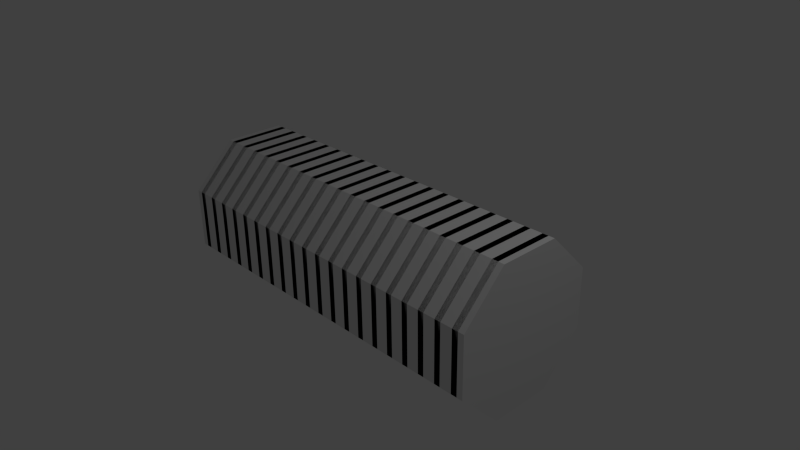 # Source: template.blend  (saved by Blender 2.74.0; exported with 4.5.12 LTS)
import bpy
from mathutils import Matrix  # noqa: F401  (used for matrix-valued properties, if any)

bpy.ops.wm.read_factory_settings(use_empty=True)
scene = bpy.context.scene
scene.name = 'Scene'

# ---- collections
col_collection_1 = bpy.data.collections.new('Collection 1'); scene.collection.children.link(col_collection_1)

# ---- world
world_world = bpy.data.worlds.new('World'); scene.world = world_world
world_world.color = (0.05088, 0.05088, 0.05088)
world_world.use_sun_shadow = False
world_world.sun_shadow_jitter_overblur = 0.0
world_world.cycles.sampling_method = 'MANUAL'
world_world.cycles.sample_map_resolution = 256

# ---- cameras
cam_camera = bpy.data.cameras.new('Camera')
cam_camera.clip_end = 100.0
cam_camera.lens = 35.0
cam_camera.sensor_width = 32.0
cam_camera.sensor_height = 18.0
cam_camera.ortho_scale = 7.314
cam_camera.dof.focus_distance = 0.0
cam_camera.dof.aperture_fstop = 128.0

# ---- lights
light_lamp = bpy.data.lights.new('Lamp', 'POINT')
light_lamp.transmission_factor = 0.0
light_lamp.cutoff_distance = 30.0
light_lamp.energy = 100.0
light_lamp.shadow_buffer_clip_start = 1.001
light_lamp.shadow_soft_size = 0.1
light_lamp.shadow_maximum_resolution = 0.006
light_lamp.use_absolute_resolution = True
light_lamp.cycles.use_multiple_importance_sampling = False

# ---- meshes
me_circle_004 = bpy.data.meshes.new('Circle.004')
me_circle_004.from_pydata([(-4.768e-07, 0.9317, 0.1853), (-4.768e-07, 0.7899, 0.5278), (-4.768e-07, 0.5278, 0.7899), (-4.768e-07, 0.1853, 0.9317), (-4.768e-07, -0.1853, 0.9317), (-4.768e-07, -0.5278, 0.7899), (-4.768e-07, -0.7899, 0.5278), (-4.768e-07, -0.9317, 0.1853), (-2.384e-07, -0.9317, -0.1853), (-2.384e-07, -0.7899, -0.5278), (-2.384e-07, -0.5278, -0.7899), (-2.384e-07, -0.1853, -0.9317), (-2.384e-07, 0.1853, -0.9317), (-2.384e-07, 0.5278, -0.7899), (-2.384e-07, 0.7899, -0.5278), (-2.384e-07, 0.9317, -0.1853), (0.25, 0.9317, 0.1853), (0.25, 0.7899, 0.5278), (0.25, 0.5278, 0.7899), (0.25, 0.1853, 0.9317), (0.25, -0.1853, 0.9317), (0.25, -0.5278, 0.7899), (0.25, -0.7899, 0.5278), (0.25, -0.9317, 0.1853), (0.25, -0.9317, -0.1853), (0.25, -0.7899, -0.5278), (0.25, -0.5278, -0.7899), (0.25, -0.1853, -0.9317), (0.25, 0.1853, -0.9317), (0.25, 0.5278, -0.7899), (0.25, 0.7899, -0.5278), (0.25, 0.9317, -0.1853), (0.1667, -0.1989, 0.9998), (0.08333, -0.1989, 0.9998), (0.08333, -0.5663, 0.8476), (0.1667, -0.5663, 0.8476), (0.1667, 0.9998, -0.1989), (0.08333, 0.9998, -0.1989), (0.08333, 0.9998, 0.1989), (0.1667, 0.9998, 0.1989), (0.1667, 0.5663, 0.8476), (0.08333, 0.5663, 0.8476), (0.08333, 0.1989, 0.9998), (0.1667, 0.1989, 0.9998), (0.1667, 0.5663, -0.8476), (0.08333, 0.5663, -0.8476), (0.08333, 0.8476, -0.5663), (0.1667, 0.8476, -0.5663), (0.08333, 0.8476, 0.5663), (0.1667, 0.8476, 0.5663), (0.1667, -0.1989, -0.9998), (0.08333, -0.1989, -0.9998), (0.08333, 0.1989, -0.9998), (0.1667, 0.1989, -0.9998), (0.1667, -0.8476, -0.5663), (0.08333, -0.8476, -0.5663), (0.08333, -0.5663, -0.8476), (0.1667, -0.5663, -0.8476), (0.1667, -0.9998, 0.1989), (0.08333, -0.9998, 0.1989), (0.08333, -0.9998, -0.1989), (0.1667, -0.9998, -0.1989), (0.08333, -0.8476, 0.5663), (0.1667, -0.8476, 0.5663)], [], [(32, 35, 21, 20), (36, 39, 16, 31), (40, 43, 19, 18), (44, 47, 30, 29), (39, 49, 17, 16), (50, 53, 28, 27), (54, 57, 26, 25), (58, 61, 24, 23), (35, 63, 22, 21), (43, 32, 20, 19), (47, 36, 31, 30), (49, 40, 18, 17), (53, 44, 29, 28), (57, 50, 27, 26), (61, 54, 25, 24), (63, 58, 23, 22), (6, 7, 59, 62), (62, 59, 58, 63), (8, 9, 55, 60), (60, 55, 54, 61), (10, 11, 51, 56), (56, 51, 50, 57), (12, 13, 45, 52), (52, 45, 44, 53), (1, 2, 41, 48), (48, 41, 40, 49), (14, 15, 37, 46), (46, 37, 36, 47), (3, 4, 33, 42), (42, 33, 32, 43), (5, 6, 62, 34), (34, 62, 63, 35), (7, 8, 60, 59), (59, 60, 61, 58), (9, 10, 56, 55), (55, 56, 57, 54), (11, 12, 52, 51), (51, 52, 53, 50), (0, 1, 48, 38), (38, 48, 49, 39), (13, 14, 46, 45), (45, 46, 47, 44), (2, 3, 42, 41), (41, 42, 43, 40), (15, 0, 38, 37), (37, 38, 39, 36), (4, 5, 34, 33), (33, 34, 35, 32)])
me_circle_004.polygons.foreach_set('use_smooth', [True] * 48)
me_circle_004.use_remesh_preserve_volume = False
me_circle_004.use_remesh_preserve_attributes = False
me_circle_004.use_mirror_vertex_groups = False
me_circle_004.update()
me_circle_002 = bpy.data.meshes.new('Circle.002')
me_circle_002.from_pydata([(2.5, 0.9999, -0.4142), (2.5, 0.4142, -0.9999), (2.5, -0.4142, -0.9999), (2.5, -0.9999, -0.4142), (2.5, -0.9999, 0.4142), (2.5, -0.4142, 0.9999), (2.5, 0.9999, 0.4142), (2.5, 0.4142, 0.9999), (-2.5, 0.9999, -0.4142), (-2.5, 0.9999, 0.4142), (-2.5, 0.4142, -0.9999), (-2.5, -0.4142, -0.9999), (-2.5, -0.9999, -0.4142), (-2.5, -0.9999, 0.4142), (-2.5, -0.4142, 0.9999), (-2.5, 0.4142, 0.9999)], [], [(9, 15, 7, 6), (15, 14, 5, 7), (14, 13, 4, 5), (13, 12, 3, 4), (12, 11, 2, 3), (11, 10, 1, 2), (10, 8, 0, 1), (8, 9, 6, 0), (15, 9, 13, 14), (12, 13, 9, 8), (11, 12, 8, 10), (4, 6, 7, 5), (6, 4, 3, 0), (0, 3, 2, 1)])
me_circle_002.use_remesh_preserve_volume = False
me_circle_002.use_remesh_preserve_attributes = False
me_circle_002.use_mirror_vertex_groups = False
me_circle_002.update()
me_circle = bpy.data.meshes.new('Circle')
me_circle.from_pydata([(-2.5, 0.9239, 0.3827), (-2.5, 0.3827, 0.9239), (-2.5, -0.3827, 0.9239), (-2.5, -0.9239, 0.3827), (-2.5, -0.9239, -0.3827), (-2.5, -0.3827, -0.9239), (-2.5, 0.3827, -0.9239), (-2.5, 0.9239, -0.3827), (-2.25, 0.9239, 0.3827), (-2.25, 0.9239, -0.3827), (-2.333, 0.9999, -0.4142), (-2.417, 0.9999, -0.4142), (-2.417, 0.9999, 0.4142), (-2.333, 0.9999, 0.4142), (-2.333, 0.4142, -0.9999), (-2.417, 0.4142, -0.9999), (-2.333, -0.4142, -0.9999), (-2.417, -0.4142, -0.9999), (-2.333, -0.9999, -0.4142), (-2.417, -0.9999, -0.4142), (-2.333, -0.9999, 0.4142), (-2.417, -0.9999, 0.4142), (-2.333, -0.4142, 0.9999), (-2.417, -0.4142, 0.9999), (-2.333, 0.4142, 0.9999), (-2.417, 0.4142, 0.9999), (-2.25, 0.3827, 0.9239), (-2.25, -0.3827, 0.9239), (-2.25, -0.9239, 0.3827), (-2.25, -0.9239, -0.3827), (-2.25, -0.3827, -0.9239), (-2.25, 0.3827, -0.9239), (-2.0, 0.9239, 0.3827), (-2.0, 0.3827, 0.9239), (-2.0, -0.3827, 0.9239), (-2.0, -0.9239, 0.3827), (-2.0, -0.9239, -0.3827), (-2.0, 0.9239, -0.3827), (-2.083, 0.9999, -0.4142), (-2.167, 0.9999, -0.4142), (-2.167, 0.9999, 0.4142), (-2.083, 0.9999, 0.4142), (-2.083, 0.4142, -0.9999), (-2.167, 0.4142, -0.9999), (-2.083, -0.4142, -0.9999), (-2.167, -0.4142, -0.9999), (-2.083, -0.9999, -0.4142), (-2.167, -0.9999, -0.4142), (-2.083, -0.9999, 0.4142), (-2.167, -0.9999, 0.4142), (-2.083, -0.4142, 0.9999), (-2.167, -0.4142, 0.9999), (-2.083, 0.4142, 0.9999), (-2.167, 0.4142, 0.9999), (-2.0, -0.3827, -0.9239), (-2.0, 0.3827, -0.9239), (-1.75, 0.3827, 0.9239), (-1.75, -0.9239, 0.3827), (-1.75, -0.3827, -0.9239), (-1.833, 0.9999, -0.4142), (-1.917, 0.9999, -0.4142), (-1.917, 0.9999, 0.4142), (-1.833, 0.9999, 0.4142), (-1.833, 0.4142, -0.9999), (-1.917, 0.4142, -0.9999), (-1.833, -0.4142, -0.9999), (-1.917, -0.4142, -0.9999), (-1.833, -0.9999, -0.4142), (-1.917, -0.9999, -0.4142), (-1.833, -0.9999, 0.4142), (-1.917, -0.9999, 0.4142), (-1.833, -0.4142, 0.9999), (-1.917, -0.4142, 0.9999), (-1.833, 0.4142, 0.9999), (-1.917, 0.4142, 0.9999), (-1.75, 0.9239, 0.3827), (-1.75, -0.3827, 0.9239), (-1.75, -0.9239, -0.3827), (-1.75, 0.3827, -0.9239), (-1.75, 0.9239, -0.3827), (-1.5, -0.9239, 0.3827), (-1.5, 0.3827, -0.9239), (-1.583, 0.9999, -0.4142), (-1.667, 0.9999, -0.4142), (-1.667, 0.9999, 0.4142), (-1.583, 0.9999, 0.4142), (-1.583, 0.4142, -0.9999), (-1.667, 0.4142, -0.9999), (-1.583, -0.4142, -0.9999), (-1.667, -0.4142, -0.9999), (-1.583, -0.9999, -0.4142), (-1.667, -0.9999, -0.4142), (-1.583, -0.9999, 0.4142), (-1.667, -0.9999, 0.4142), (-1.583, -0.4142, 0.9999), (-1.667, -0.4142, 0.9999), (-1.583, 0.4142, 0.9999), (-1.667, 0.4142, 0.9999), (-1.5, 0.9239, 0.3827), (-1.5, 0.3827, 0.9239), (-1.5, -0.3827, 0.9239), (-1.5, -0.9239, -0.3827), (-1.5, -0.3827, -0.9239), (-1.5, 0.9239, -0.3827), (-1.25, -0.3827, -0.9239), (-1.25, 0.3827, -0.9239), (-1.25, 0.9239, -0.3827), (-1.333, 0.9999, -0.4142), (-1.417, 0.9999, -0.4142), (-1.417, 0.9999, 0.4142), (-1.333, 0.9999, 0.4142), (-1.333, 0.4142, -0.9999), (-1.417, 0.4142, -0.9999), (-1.333, -0.4142, -0.9999), (-1.417, -0.4142, -0.9999), (-1.333, -0.9999, -0.4142), (-1.417, -0.9999, -0.4142), (-1.333, -0.9999, 0.4142), (-1.417, -0.9999, 0.4142), (-1.333, -0.4142, 0.9999), (-1.417, -0.4142, 0.9999), (-1.333, 0.4142, 0.9999), (-1.417, 0.4142, 0.9999), (-1.25, 0.9239, 0.3827), (-1.25, 0.3827, 0.9239), (-1.25, -0.3827, 0.9239), (-1.25, -0.9239, 0.3827), (-1.25, -0.9239, -0.3827), (-1.0, 0.9239, 0.3827), (-1.0, -0.3827, -0.9239), (-1.0, 0.3827, -0.9239), (-1.083, 0.9999, -0.4142), (-1.167, 0.9999, -0.4142), (-1.167, 0.9999, 0.4142), (-1.083, 0.9999, 0.4142), (-1.083, 0.4142, -0.9999), (-1.167, 0.4142, -0.9999), (-1.083, -0.4142, -0.9999), (-1.167, -0.4142, -0.9999), (-1.083, -0.9999, -0.4142), (-1.167, -0.9999, -0.4142), (-1.083, -0.9999, 0.4142), (-1.167, -0.9999, 0.4142), (-1.083, -0.4142, 0.9999), (-1.167, -0.4142, 0.9999), (-1.083, 0.4142, 0.9999), (-1.167, 0.4142, 0.9999), (-1.0, 0.3827, 0.9239), (-1.0, -0.3827, 0.9239), (-1.0, -0.9239, 0.3827), (-1.0, -0.9239, -0.3827), (-1.0, 0.9239, -0.3827), (-0.75, 0.9239, 0.3827), (-0.75, -0.9239, 0.3827), (-0.75, -0.9239, -0.3827), (-0.75, -0.3827, -0.9239), (-0.75, 0.9239, -0.3827), (-0.8333, 0.9999, -0.4142), (-0.9167, 0.9999, -0.4142), (-0.9167, 0.9999, 0.4142), (-0.8333, 0.9999, 0.4142), (-0.8333, 0.4142, -0.9999), (-0.9167, 0.4142, -0.9999), (-0.8333, -0.4142, -0.9999), (-0.9167, -0.4142, -0.9999), (-0.8333, -0.9999, -0.4142), (-0.9167, -0.9999, -0.4142), (-0.8333, -0.9999, 0.4142), (-0.9167, -0.9999, 0.4142), (-0.8333, -0.4142, 0.9999), (-0.9167, -0.4142, 0.9999), (-0.8333, 0.4142, 0.9999), (-0.9167, 0.4142, 0.9999), (-0.75, 0.3827, 0.9239), (-0.75, -0.3827, 0.9239), (-0.75, 0.3827, -0.9239), (-0.5, 0.3827, 0.9239), (-0.5, -0.3827, 0.9239), (-0.5, -0.9239, -0.3827), (-0.5, 0.9239, -0.3827), (-0.5833, 0.9999, -0.4142), (-0.6667, 0.9999, -0.4142), (-0.6667, 0.9999, 0.4142), (-0.5833, 0.9999, 0.4142), (-0.5833, 0.4142, -0.9999), (-0.6667, 0.4142, -0.9999), (-0.5833, -0.4142, -0.9999), (-0.6667, -0.4142, -0.9999), (-0.5833, -0.9999, -0.4142), (-0.6667, -0.9999, -0.4142), (-0.5833, -0.9999, 0.4142), (-0.6667, -0.9999, 0.4142), (-0.5833, -0.4142, 0.9999), (-0.6667, -0.4142, 0.9999), (-0.5833, 0.4142, 0.9999), (-0.6667, 0.4142, 0.9999), (-0.5, 0.9239, 0.3827), (-0.5, -0.9239, 0.3827), (-0.5, -0.3827, -0.9239), (-0.5, 0.3827, -0.9239), (-0.25, 0.9239, 0.3827), (-0.25, -0.9239, 0.3827), (-0.25, 0.9239, -0.3827), (-0.3333, 0.9999, -0.4142), (-0.4167, 0.9999, -0.4142), (-0.4167, 0.9999, 0.4142), (-0.3333, 0.9999, 0.4142), (-0.3333, 0.4142, -0.9999), (-0.4167, 0.4142, -0.9999), (-0.3333, -0.4142, -0.9999), (-0.4167, -0.4142, -0.9999), (-0.3333, -0.9999, -0.4142), (-0.4167, -0.9999, -0.4142), (-0.3333, -0.9999, 0.4142), (-0.4167, -0.9999, 0.4142), (-0.3333, -0.4142, 0.9999), (-0.4167, -0.4142, 0.9999), (-0.3333, 0.4142, 0.9999), (-0.4167, 0.4142, 0.9999), (-0.25, 0.3827, 0.9239), (-0.25, -0.3827, 0.9239), (-0.25, -0.9239, -0.3827), (-0.25, -0.3827, -0.9239), (-0.25, 0.3827, -0.9239), (0.0, 0.9239, 0.3827), (0.0, -0.9239, 0.3827), (0.0, -0.9239, -0.3827), (0.0, 0.3827, -0.9239), (0.0, 0.9239, -0.3827), (-0.08333, 0.9999, -0.4142), (-0.1667, 0.9999, -0.4142), (-0.1667, 0.9999, 0.4142), (-0.08333, 0.9999, 0.4142), (-0.08333, 0.4142, -0.9999), (-0.1667, 0.4142, -0.9999), (-0.08333, -0.4142, -0.9999), (-0.1667, -0.4142, -0.9999), (-0.08333, -0.9999, -0.4142), (-0.1667, -0.9999, -0.4142), (-0.08333, -0.9999, 0.4142), (-0.1667, -0.9999, 0.4142), (-0.08333, -0.4142, 0.9999), (-0.1667, -0.4142, 0.9999), (-0.08333, 0.4142, 0.9999), (-0.1667, 0.4142, 0.9999), (0.0, 0.3827, 0.9239), (0.0, -0.3827, 0.9239), (0.0, -0.3827, -0.9239), (0.25, 0.9239, 0.3827), (0.25, -0.3827, 0.9239), (0.25, -0.3827, -0.9239), (0.25, 0.3827, -0.9239), (0.1667, 0.9999, -0.4142), (0.08333, 0.9999, -0.4142), (0.08333, 0.9999, 0.4142), (0.1667, 0.9999, 0.4142), (0.1667, 0.4142, -0.9999), (0.08333, 0.4142, -0.9999), (0.1667, -0.4142, -0.9999), (0.08333, -0.4142, -0.9999), (0.1667, -0.9999, -0.4142), (0.08333, -0.9999, -0.4142), (0.1667, -0.9999, 0.4142), (0.08333, -0.9999, 0.4142), (0.1667, -0.4142, 0.9999), (0.08333, -0.4142, 0.9999), (0.1667, 0.4142, 0.9999), (0.08333, 0.4142, 0.9999), (0.25, 0.3827, 0.9239), (0.25, -0.9239, 0.3827), (0.25, -0.9239, -0.3827), (0.25, 0.9239, -0.3827), (0.5, -0.9239, 0.3827), (0.5, 0.3827, -0.9239), (0.5, 0.9239, -0.3827), (0.4167, 0.9999, -0.4142), (0.3333, 0.9999, -0.4142), (0.3333, 0.9999, 0.4142), (0.4167, 0.9999, 0.4142), (0.4167, 0.4142, -0.9999), (0.3333, 0.4142, -0.9999), (0.4167, -0.4142, -0.9999), (0.3333, -0.4142, -0.9999), (0.4167, -0.9999, -0.4142), (0.3333, -0.9999, -0.4142), (0.4167, -0.9999, 0.4142), (0.3333, -0.9999, 0.4142), (0.4167, -0.4142, 0.9999), (0.3333, -0.4142, 0.9999), (0.4167, 0.4142, 0.9999), (0.3333, 0.4142, 0.9999), (0.5, 0.9239, 0.3827), (0.5, 0.3827, 0.9239), (0.5, -0.3827, 0.9239), (0.5, -0.9239, -0.3827), (0.5, -0.3827, -0.9239), (0.75, 0.9239, 0.3827), (0.75, -0.9239, 0.3827), (0.75, 0.9239, -0.3827), (0.6667, 0.9999, -0.4142), (0.5833, 0.9999, -0.4142), (0.5833, 0.9999, 0.4142), (0.6667, 0.9999, 0.4142), (0.6667, 0.4142, -0.9999), (0.5833, 0.4142, -0.9999), (0.6667, -0.4142, -0.9999), (0.5833, -0.4142, -0.9999), (0.6667, -0.9999, -0.4142), (0.5833, -0.9999, -0.4142), (0.6667, -0.9999, 0.4142), (0.5833, -0.9999, 0.4142), (0.6667, -0.4142, 0.9999), (0.5833, -0.4142, 0.9999), (0.6667, 0.4142, 0.9999), (0.5833, 0.4142, 0.9999), (0.75, 0.3827, 0.9239), (0.75, -0.3827, 0.9239), (0.75, -0.9239, -0.3827), (0.75, -0.3827, -0.9239), (0.75, 0.3827, -0.9239), (1.0, 0.9239, 0.3827), (1.0, 0.3827, 0.9239), (1.0, -0.9239, 0.3827), (1.0, -0.3827, -0.9239), (1.0, 0.3827, -0.9239), (1.0, 0.9239, -0.3827), (0.9167, 0.9999, -0.4142), (0.8333, 0.9999, -0.4142), (0.8333, 0.9999, 0.4142), (0.9167, 0.9999, 0.4142), (0.9167, 0.4142, -0.9999), (0.8333, 0.4142, -0.9999), (0.9167, -0.4142, -0.9999), (0.8333, -0.4142, -0.9999), (0.9167, -0.9999, -0.4142), (0.8333, -0.9999, -0.4142), (0.9167, -0.9999, 0.4142), (0.8333, -0.9999, 0.4142), (0.9167, -0.4142, 0.9999), (0.8333, -0.4142, 0.9999), (0.9167, 0.4142, 0.9999), (0.8333, 0.4142, 0.9999), (1.0, -0.3827, 0.9239), (1.0, -0.9239, -0.3827), (1.25, 0.9239, 0.3827), (1.25, 0.3827, 0.9239), (1.25, -0.9239, -0.3827), (1.25, 0.9239, -0.3827), (1.167, 0.9999, -0.4142), (1.083, 0.9999, -0.4142), (1.083, 0.9999, 0.4142), (1.167, 0.9999, 0.4142), (1.167, 0.4142, -0.9999), (1.083, 0.4142, -0.9999), (1.167, -0.4142, -0.9999), (1.083, -0.4142, -0.9999), (1.167, -0.9999, -0.4142), (1.083, -0.9999, -0.4142), (1.167, -0.9999, 0.4142), (1.083, -0.9999, 0.4142), (1.167, -0.4142, 0.9999), (1.083, -0.4142, 0.9999), (1.167, 0.4142, 0.9999), (1.083, 0.4142, 0.9999), (1.25, -0.3827, 0.9239), (1.25, -0.9239, 0.3827), (1.25, -0.3827, -0.9239), (1.25, 0.3827, -0.9239), (1.5, -0.3827, 0.9239), (1.5, -0.3827, -0.9239), (1.417, 0.9999, -0.4142), (1.333, 0.9999, -0.4142), (1.333, 0.9999, 0.4142), (1.417, 0.9999, 0.4142), (1.417, 0.4142, -0.9999), (1.333, 0.4142, -0.9999), (1.417, -0.4142, -0.9999), (1.333, -0.4142, -0.9999), (1.417, -0.9999, -0.4142), (1.333, -0.9999, -0.4142), (1.417, -0.9999, 0.4142), (1.333, -0.9999, 0.4142), (1.417, -0.4142, 0.9999), (1.333, -0.4142, 0.9999), (1.417, 0.4142, 0.9999), (1.333, 0.4142, 0.9999), (1.5, 0.9239, 0.3827), (1.5, 0.3827, 0.9239), (1.5, -0.9239, 0.3827), (1.5, -0.9239, -0.3827), (1.5, 0.3827, -0.9239), (1.5, 0.9239, -0.3827), (1.75, 0.9239, 0.3827), (1.75, -0.3827, 0.9239), (1.75, -0.9239, 0.3827), (1.75, -0.3827, -0.9239), (1.75, 0.3827, -0.9239), (1.75, 0.9239, -0.3827), (1.667, 0.9999, -0.4142), (1.583, 0.9999, -0.4142), (1.583, 0.9999, 0.4142), (1.667, 0.9999, 0.4142), (1.667, 0.4142, -0.9999), (1.583, 0.4142, -0.9999), (1.667, -0.4142, -0.9999), (1.583, -0.4142, -0.9999), (1.667, -0.9999, -0.4142), (1.583, -0.9999, -0.4142), (1.667, -0.9999, 0.4142), (1.583, -0.9999, 0.4142), (1.667, -0.4142, 0.9999), (1.583, -0.4142, 0.9999), (1.667, 0.4142, 0.9999), (1.583, 0.4142, 0.9999), (1.75, 0.3827, 0.9239), (1.75, -0.9239, -0.3827), (2.0, 0.3827, 0.9239), (2.0, -0.3827, 0.9239), (2.0, -0.3827, -0.9239), (2.0, 0.3827, -0.9239), (2.0, 0.9239, -0.3827), (1.917, 0.9999, -0.4142), (1.833, 0.9999, -0.4142), (1.833, 0.9999, 0.4142), (1.917, 0.9999, 0.4142), (1.917, 0.4142, -0.9999), (1.833, 0.4142, -0.9999), (1.917, -0.4142, -0.9999), (1.833, -0.4142, -0.9999), (1.917, -0.9999, -0.4142), (1.833, -0.9999, -0.4142), (1.917, -0.9999, 0.4142), (1.833, -0.9999, 0.4142), (1.917, -0.4142, 0.9999), (1.833, -0.4142, 0.9999), (1.917, 0.4142, 0.9999), (1.833, 0.4142, 0.9999), (2.0, 0.9239, 0.3827), (2.0, -0.9239, 0.3827), (2.0, -0.9239, -0.3827), (2.25, 0.9239, 0.3827), (2.25, -0.9239, -0.3827), (2.25, -0.3827, -0.9239), (2.167, 0.9999, -0.4142), (2.083, 0.9999, -0.4142), (2.083, 0.9999, 0.4142), (2.167, 0.9999, 0.4142), (2.167, 0.4142, -0.9999), (2.083, 0.4142, -0.9999), (2.167, -0.4142, -0.9999), (2.083, -0.4142, -0.9999), (2.167, -0.9999, -0.4142), (2.083, -0.9999, -0.4142), (2.167, -0.9999, 0.4142), (2.083, -0.9999, 0.4142), (2.167, -0.4142, 0.9999), (2.083, -0.4142, 0.9999), (2.167, 0.4142, 0.9999), (2.083, 0.4142, 0.9999), (2.25, 0.3827, 0.9239), (2.25, -0.3827, 0.9239), (2.25, -0.9239, 0.3827), (2.25, 0.3827, -0.9239), (2.25, 0.9239, -0.3827), (2.5, 0.9239, 0.3827), (2.5, 0.3827, 0.9239), (2.5, -0.3827, 0.9239), (2.5, -0.9239, 0.3827), (2.5, -0.9239, -0.3827), (2.5, -0.3827, -0.9239), (2.5, 0.3827, -0.9239), (2.5, 0.9239, -0.3827), (2.417, 0.9999, -0.4142), (2.333, 0.9999, -0.4142), (2.333, 0.9999, 0.4142), (2.417, 0.9999, 0.4142), (2.417, 0.4142, -0.9999), (2.333, 0.4142, -0.9999), (2.417, -0.4142, -0.9999), (2.333, -0.4142, -0.9999), (2.417, -0.9999, -0.4142), (2.333, -0.9999, -0.4142), (2.417, -0.9999, 0.4142), (2.333, -0.9999, 0.4142), (2.417, -0.4142, 0.9999), (2.333, -0.4142, 0.9999), (2.417, 0.4142, 0.9999), (2.333, 0.4142, 0.9999)], [], [(10, 13, 8, 9), (0, 1, 25, 12), (12, 25, 24, 13), (1, 2, 23, 25), (25, 23, 22, 24), (2, 3, 21, 23), (23, 21, 20, 22), (3, 4, 19, 21), (21, 19, 18, 20), (4, 5, 17, 19), (19, 17, 16, 18), (5, 6, 15, 17), (17, 15, 14, 16), (6, 7, 11, 15), (15, 11, 10, 14), (7, 0, 12, 11), (11, 12, 13, 10), (38, 41, 32, 37), (48, 46, 36, 35), (50, 48, 35, 34), (52, 50, 34, 33), (41, 52, 33, 32), (40, 53, 52, 41), (26, 27, 51, 53), (53, 51, 50, 52), (27, 28, 49, 51), (51, 49, 48, 50), (28, 29, 47, 49), (49, 47, 46, 48), (29, 30, 45, 47), (47, 45, 44, 46), (30, 31, 43, 45), (45, 43, 42, 44), (43, 39, 38, 42), (39, 40, 41, 38), (61, 74, 73, 62), (74, 72, 71, 73), (72, 70, 69, 71), (70, 68, 67, 69), (68, 66, 65, 67), (54, 55, 64, 66), (66, 64, 63, 65), (64, 60, 59, 63), (60, 61, 62, 59), (84, 97, 96, 85), (97, 95, 94, 96), (95, 93, 92, 94), (93, 91, 90, 92), (91, 89, 88, 90), (89, 87, 86, 88), (78, 79, 83, 87), (87, 83, 82, 86), (79, 75, 84, 83), (83, 84, 85, 82), (111, 107, 106, 105), (113, 111, 105, 104), (98, 99, 122, 109), (109, 122, 121, 110), (99, 100, 120, 122), (122, 120, 119, 121), (120, 118, 117, 119), (118, 116, 115, 117), (101, 102, 114, 116), (116, 114, 113, 115), (114, 112, 111, 113), (112, 108, 107, 111), (103, 98, 109, 108), (108, 109, 110, 107), (137, 135, 130, 129), (123, 124, 146, 133), (133, 146, 145, 134), (124, 125, 144, 146), (146, 144, 143, 145), (125, 126, 142, 144), (144, 142, 141, 143), (126, 127, 140, 142), (142, 140, 139, 141), (140, 138, 137, 139), (138, 136, 135, 137), (136, 132, 131, 135), (132, 133, 134, 131), (157, 160, 152, 156), (165, 163, 155, 154), (167, 165, 154, 153), (159, 172, 171, 160), (147, 148, 170, 172), (172, 170, 169, 171), (148, 149, 168, 170), (170, 168, 167, 169), (149, 150, 166, 168), (168, 166, 165, 167), (166, 164, 163, 165), (164, 162, 161, 163), (162, 158, 157, 161), (158, 159, 160, 157), (194, 192, 177, 176), (182, 195, 194, 183), (173, 174, 193, 195), (195, 193, 192, 194), (193, 191, 190, 192), (191, 189, 188, 190), (189, 187, 186, 188), (187, 185, 184, 186), (185, 181, 180, 184), (181, 182, 183, 180), (203, 206, 200, 202), (205, 218, 217, 206), (218, 216, 215, 217), (216, 214, 213, 215), (214, 212, 211, 213), (212, 210, 209, 211), (198, 199, 208, 210), (210, 208, 207, 209), (208, 204, 203, 207), (204, 205, 206, 203), (229, 232, 224, 228), (233, 229, 228, 227), (239, 237, 226, 225), (231, 244, 243, 232), (219, 220, 242, 244), (244, 242, 241, 243), (242, 240, 239, 241), (240, 238, 237, 239), (221, 222, 236, 238), (238, 236, 235, 237), (222, 223, 234, 236), (236, 234, 233, 235), (234, 230, 229, 233), (230, 231, 232, 229), (258, 256, 251, 250), (254, 267, 266, 255), (245, 246, 265, 267), (267, 265, 264, 266), (265, 263, 262, 264), (263, 261, 260, 262), (261, 259, 258, 260), (259, 257, 256, 258), (257, 253, 252, 256), (253, 254, 255, 252), (279, 275, 274, 273), (277, 290, 289, 278), (290, 288, 287, 289), (288, 286, 285, 287), (269, 270, 284, 286), (286, 284, 283, 285), (284, 282, 281, 283), (282, 280, 279, 281), (280, 276, 275, 279), (276, 277, 278, 275), (299, 302, 296, 298), (291, 292, 314, 301), (301, 314, 313, 302), (292, 293, 312, 314), (314, 312, 311, 313), (312, 310, 309, 311), (310, 308, 307, 309), (294, 295, 306, 308), (308, 306, 305, 307), (306, 304, 303, 305), (304, 300, 299, 303), (300, 301, 302, 299), (326, 329, 320, 325), (330, 326, 325, 324), (332, 330, 324, 323), (329, 340, 321, 320), (328, 341, 340, 329), (315, 316, 339, 341), (341, 339, 338, 340), (339, 337, 336, 338), (337, 335, 334, 336), (317, 318, 333, 335), (335, 333, 332, 334), (318, 319, 331, 333), (333, 331, 330, 332), (331, 327, 326, 330), (327, 328, 329, 326), (348, 351, 344, 347), (351, 362, 345, 344), (350, 363, 362, 351), (363, 361, 360, 362), (361, 359, 358, 360), (359, 357, 356, 358), (357, 355, 354, 356), (355, 353, 352, 354), (353, 349, 348, 352), (349, 350, 351, 348), (372, 385, 384, 373), (385, 383, 382, 384), (364, 365, 381, 383), (383, 381, 380, 382), (381, 379, 378, 380), (379, 377, 376, 378), (366, 367, 375, 377), (377, 375, 374, 376), (375, 371, 370, 374), (371, 372, 373, 370), (398, 401, 392, 397), (402, 398, 397, 396), (404, 402, 396, 395), (410, 408, 394, 393), (386, 387, 413, 400), (400, 413, 412, 401), (413, 411, 410, 412), (411, 409, 408, 410), (388, 389, 407, 409), (409, 407, 406, 408), (407, 405, 404, 406), (405, 403, 402, 404), (390, 391, 399, 403), (403, 399, 398, 402), (391, 386, 400, 399), (399, 400, 401, 398), (425, 421, 420, 419), (427, 425, 419, 418), (435, 433, 417, 416), (423, 436, 435, 424), (436, 434, 433, 435), (434, 432, 431, 433), (432, 430, 429, 431), (430, 428, 427, 429), (428, 426, 425, 427), (426, 422, 421, 425), (422, 423, 424, 421), (451, 449, 442, 441), (445, 458, 457, 446), (458, 456, 455, 457), (456, 454, 453, 455), (438, 439, 452, 454), (454, 452, 451, 453), (452, 450, 449, 451), (450, 448, 447, 449), (448, 444, 443, 447), (444, 445, 446, 443), (472, 475, 464, 471), (476, 472, 471, 470), (478, 476, 470, 469), (480, 478, 469, 468), (482, 480, 468, 467), (484, 482, 467, 466), (486, 484, 466, 465), (475, 486, 465, 464), (474, 487, 486, 475), (459, 460, 485, 487), (487, 485, 484, 486), (460, 461, 483, 485), (485, 483, 482, 484), (483, 481, 480, 482), (481, 479, 478, 480), (479, 477, 476, 478), (462, 463, 473, 477), (477, 473, 472, 476), (473, 474, 475, 472), (14, 10, 9, 31), (16, 14, 31, 30), (18, 16, 30, 29), (20, 18, 29, 28), (22, 20, 28, 27), (24, 22, 27, 26), (13, 24, 26, 8), (42, 38, 37, 55), (44, 42, 55, 54), (46, 44, 54, 36), (8, 26, 53, 40), (31, 9, 39, 43), (9, 8, 40, 39), (59, 62, 75, 79), (63, 59, 79, 78), (65, 63, 78, 58), (67, 65, 58, 77), (69, 67, 77, 57), (71, 69, 57, 76), (73, 71, 76, 56), (62, 73, 56, 75), (32, 33, 74, 61), (33, 34, 72, 74), (34, 35, 70, 72), (35, 36, 68, 70), (36, 54, 66, 68), (55, 37, 60, 64), (37, 32, 61, 60), (82, 85, 98, 103), (86, 82, 103, 81), (88, 86, 81, 102), (90, 88, 102, 101), (92, 90, 101, 80), (94, 92, 80, 100), (96, 94, 100, 99), (85, 96, 99, 98), (75, 56, 97, 84), (56, 76, 95, 97), (76, 57, 93, 95), (57, 77, 91, 93), (77, 58, 89, 91), (58, 78, 87, 89), (107, 110, 123, 106), (115, 113, 104, 127), (117, 115, 127, 126), (119, 117, 126, 125), (121, 119, 125, 124), (110, 121, 124, 123), (100, 80, 118, 120), (80, 101, 116, 118), (102, 81, 112, 114), (81, 103, 108, 112), (131, 134, 128, 151), (135, 131, 151, 130), (139, 137, 129, 150), (141, 139, 150, 149), (143, 141, 149, 148), (145, 143, 148, 147), (134, 145, 147, 128), (127, 104, 138, 140), (104, 105, 136, 138), (105, 106, 132, 136), (106, 123, 133, 132), (161, 157, 156, 175), (163, 161, 175, 155), (169, 167, 153, 174), (171, 169, 174, 173), (160, 171, 173, 152), (128, 147, 172, 159), (150, 129, 164, 166), (129, 130, 162, 164), (130, 151, 158, 162), (151, 128, 159, 158), (180, 183, 196, 179), (184, 180, 179, 199), (186, 184, 199, 198), (188, 186, 198, 178), (190, 188, 178, 197), (192, 190, 197, 177), (183, 194, 176, 196), (152, 173, 195, 182), (174, 153, 191, 193), (153, 154, 189, 191), (154, 155, 187, 189), (155, 175, 185, 187), (175, 156, 181, 185), (156, 152, 182, 181), (207, 203, 202, 223), (209, 207, 223, 222), (211, 209, 222, 221), (213, 211, 221, 201), (215, 213, 201, 220), (217, 215, 220, 219), (206, 217, 219, 200), (196, 176, 218, 205), (176, 177, 216, 218), (177, 197, 214, 216), (197, 178, 212, 214), (178, 198, 210, 212), (199, 179, 204, 208), (179, 196, 205, 204), (235, 233, 227, 247), (237, 235, 247, 226), (241, 239, 225, 246), (243, 241, 246, 245), (232, 243, 245, 224), (200, 219, 244, 231), (220, 201, 240, 242), (201, 221, 238, 240), (223, 202, 230, 234), (202, 200, 231, 230), (252, 255, 248, 271), (256, 252, 271, 251), (260, 258, 250, 270), (262, 260, 270, 269), (264, 262, 269, 249), (266, 264, 249, 268), (255, 266, 268, 248), (224, 245, 267, 254), (246, 225, 263, 265), (225, 226, 261, 263), (226, 247, 259, 261), (247, 227, 257, 259), (227, 228, 253, 257), (228, 224, 254, 253), (275, 278, 291, 274), (281, 279, 273, 295), (283, 281, 295, 294), (285, 283, 294, 272), (287, 285, 272, 293), (289, 287, 293, 292), (278, 289, 292, 291), (248, 268, 290, 277), (268, 249, 288, 290), (249, 269, 286, 288), (270, 250, 282, 284), (250, 251, 280, 282), (251, 271, 276, 280), (271, 248, 277, 276), (303, 299, 298, 319), (305, 303, 319, 318), (307, 305, 318, 317), (309, 307, 317, 297), (311, 309, 297, 316), (313, 311, 316, 315), (302, 313, 315, 296), (293, 272, 310, 312), (272, 294, 308, 310), (295, 273, 304, 306), (273, 274, 300, 304), (274, 291, 301, 300), (334, 332, 323, 343), (336, 334, 343, 322), (338, 336, 322, 342), (340, 338, 342, 321), (296, 315, 341, 328), (316, 297, 337, 339), (297, 317, 335, 337), (319, 298, 327, 331), (298, 296, 328, 327), (352, 348, 347, 367), (354, 352, 367, 366), (356, 354, 366, 346), (358, 356, 346, 365), (360, 358, 365, 364), (362, 360, 364, 345), (320, 321, 363, 350), (321, 342, 361, 363), (342, 322, 359, 361), (322, 343, 357, 359), (343, 323, 355, 357), (323, 324, 353, 355), (324, 325, 349, 353), (325, 320, 350, 349), (370, 373, 386, 391), (374, 370, 391, 390), (376, 374, 390, 369), (378, 376, 369, 389), (380, 378, 389, 388), (382, 380, 388, 368), (384, 382, 368, 387), (373, 384, 387, 386), (344, 345, 385, 372), (345, 364, 383, 385), (365, 346, 379, 381), (346, 366, 377, 379), (367, 347, 371, 375), (347, 344, 372, 371), (406, 404, 395, 415), (408, 406, 415, 394), (412, 410, 393, 414), (401, 412, 414, 392), (387, 368, 411, 413), (368, 388, 409, 411), (389, 369, 405, 407), (369, 390, 403, 405), (421, 424, 437, 420), (429, 427, 418, 439), (431, 429, 439, 438), (433, 431, 438, 417), (424, 435, 416, 437), (392, 414, 436, 423), (414, 393, 434, 436), (393, 394, 432, 434), (394, 415, 430, 432), (415, 395, 428, 430), (395, 396, 426, 428), (396, 397, 422, 426), (397, 392, 423, 422), (443, 446, 440, 463), (447, 443, 463, 462), (449, 447, 462, 442), (453, 451, 441, 461), (455, 453, 461, 460), (457, 455, 460, 459), (446, 457, 459, 440), (437, 416, 458, 445), (416, 417, 456, 458), (417, 438, 454, 456), (439, 418, 450, 452), (418, 419, 448, 450), (419, 420, 444, 448), (420, 437, 445, 444), (440, 459, 487, 474), (461, 441, 481, 483), (441, 442, 479, 481), (442, 462, 477, 479), (463, 440, 474, 473)])
me_circle.polygons.foreach_set('use_smooth', [True] * 480)
me_circle.use_remesh_preserve_volume = False
me_circle.use_remesh_preserve_attributes = False
me_circle.use_mirror_vertex_groups = False
me_circle.update()
me_circle_001 = bpy.data.meshes.new('Circle.001')
me_circle_001.from_pydata([(-2.5, 0.9317, 0.1853), (-2.5, 0.7899, 0.5278), (-2.5, 0.5278, 0.7899), (-2.5, 0.1853, 0.9317), (-2.5, -0.1853, 0.9317), (-2.5, -0.5278, 0.7899), (-2.5, -0.7899, 0.5278), (-2.5, -0.9317, 0.1853), (-2.5, -0.9317, -0.1853), (-2.5, -0.7899, -0.5278), (-2.5, -0.5278, -0.7899), (-2.5, -0.1853, -0.9317), (-2.5, 0.1853, -0.9317), (-2.5, 0.5278, -0.7899), (-2.5, 0.7899, -0.5278), (-2.5, 0.9317, -0.1853), (-2.25, 0.9317, 0.1853), (-2.25, 0.7899, 0.5278), (-2.25, 0.5278, 0.7899), (-2.25, 0.1853, 0.9317), (-2.25, -0.1853, 0.9317), (-2.25, -0.5278, 0.7899), (-2.25, -0.7899, 0.5278), (-2.25, -0.9317, 0.1853), (-2.25, -0.9317, -0.1853), (-2.25, -0.7899, -0.5278), (-2.25, -0.5278, -0.7899), (-2.25, -0.1853, -0.9317), (-2.25, 0.1853, -0.9317), (-2.25, 0.5278, -0.7899), (-2.25, 0.7899, -0.5278), (-2.25, 0.9317, -0.1853), (-2.333, -0.1989, 0.9998), (-2.417, -0.1989, 0.9998), (-2.417, -0.5663, 0.8476), (-2.333, -0.5663, 0.8476), (-2.333, 0.9998, -0.1989), (-2.417, 0.9998, -0.1989), (-2.417, 0.9998, 0.1989), (-2.333, 0.9998, 0.1989), (-2.333, 0.5663, 0.8476), (-2.417, 0.5663, 0.8476), (-2.417, 0.1989, 0.9998), (-2.333, 0.1989, 0.9998), (-2.333, 0.5663, -0.8476), (-2.417, 0.5663, -0.8476), (-2.417, 0.8476, -0.5663), (-2.333, 0.8476, -0.5663), (-2.417, 0.8476, 0.5663), (-2.333, 0.8476, 0.5663), (-2.333, -0.1989, -0.9998), (-2.417, -0.1989, -0.9998), (-2.417, 0.1989, -0.9998), (-2.333, 0.1989, -0.9998), (-2.333, -0.8476, -0.5663), (-2.417, -0.8476, -0.5663), (-2.417, -0.5663, -0.8476), (-2.333, -0.5663, -0.8476), (-2.333, -0.9998, 0.1989), (-2.417, -0.9998, 0.1989), (-2.417, -0.9998, -0.1989), (-2.333, -0.9998, -0.1989), (-2.417, -0.8476, 0.5663), (-2.333, -0.8476, 0.5663), (-2.0, 0.9317, 0.1853), (-2.0, 0.7899, 0.5278), (-2.0, 0.5278, 0.7899), (-2.0, 0.1853, 0.9317), (-2.0, -0.1853, 0.9317), (-2.0, -0.7899, 0.5278), (-2.0, -0.9317, 0.1853), (-2.0, -0.9317, -0.1853), (-2.0, -0.7899, -0.5278), (-2.0, -0.1853, -0.9317), (-2.0, 0.1853, -0.9317), (-2.0, 0.5278, -0.7899), (-2.0, 0.7899, -0.5278), (-2.0, 0.9317, -0.1853), (-2.083, -0.1989, 0.9998), (-2.167, -0.1989, 0.9998), (-2.167, -0.5663, 0.8476), (-2.083, -0.5663, 0.8476), (-2.083, 0.9998, -0.1989), (-2.167, 0.9998, -0.1989), (-2.167, 0.9998, 0.1989), (-2.083, 0.9998, 0.1989), (-2.083, 0.5663, 0.8476), (-2.167, 0.5663, 0.8476), (-2.167, 0.1989, 0.9998), (-2.083, 0.1989, 0.9998), (-2.083, 0.5663, -0.8476), (-2.167, 0.5663, -0.8476), (-2.167, 0.8476, -0.5663), (-2.083, 0.8476, -0.5663), (-2.167, 0.8476, 0.5663), (-2.083, 0.8476, 0.5663), (-2.083, -0.1989, -0.9998), (-2.167, -0.1989, -0.9998), (-2.167, 0.1989, -0.9998), (-2.083, 0.1989, -0.9998), (-2.083, -0.8476, -0.5663), (-2.167, -0.8476, -0.5663), (-2.167, -0.5663, -0.8476), (-2.083, -0.5663, -0.8476), (-2.083, -0.9998, 0.1989), (-2.167, -0.9998, 0.1989), (-2.167, -0.9998, -0.1989), (-2.083, -0.9998, -0.1989), (-2.167, -0.8476, 0.5663), (-2.083, -0.8476, 0.5663), (-2.0, -0.5278, 0.7899), (-2.0, -0.5278, -0.7899), (-1.75, 0.9317, 0.1853), (-1.75, 0.7899, 0.5278), (-1.75, 0.5278, 0.7899), (-1.75, 0.1853, 0.9317), (-1.75, -0.1853, 0.9317), (-1.75, -0.5278, 0.7899), (-1.75, -0.7899, 0.5278), (-1.75, -0.9317, 0.1853), (-1.75, -0.9317, -0.1853), (-1.75, -0.7899, -0.5278), (-1.75, -0.5278, -0.7899), (-1.75, -0.1853, -0.9317), (-1.75, 0.5278, -0.7899), (-1.75, 0.7899, -0.5278), (-1.75, 0.9317, -0.1853), (-1.833, -0.1989, 0.9998), (-1.917, -0.1989, 0.9998), (-1.917, -0.5663, 0.8476), (-1.833, -0.5663, 0.8476), (-1.833, 0.9998, -0.1989), (-1.917, 0.9998, -0.1989), (-1.917, 0.9998, 0.1989), (-1.833, 0.9998, 0.1989), (-1.833, 0.5663, 0.8476), (-1.917, 0.5663, 0.8476), (-1.917, 0.1989, 0.9998), (-1.833, 0.1989, 0.9998), (-1.833, 0.5663, -0.8476), (-1.917, 0.5663, -0.8476), (-1.917, 0.8476, -0.5663), (-1.833, 0.8476, -0.5663), (-1.917, 0.8476, 0.5663), (-1.833, 0.8476, 0.5663), (-1.833, -0.1989, -0.9998), (-1.917, -0.1989, -0.9998), (-1.917, 0.1989, -0.9998), (-1.833, 0.1989, -0.9998), (-1.833, -0.8476, -0.5663), (-1.917, -0.8476, -0.5663), (-1.917, -0.5663, -0.8476), (-1.833, -0.5663, -0.8476), (-1.833, -0.9998, 0.1989), (-1.917, -0.9998, 0.1989), (-1.917, -0.9998, -0.1989), (-1.833, -0.9998, -0.1989), (-1.917, -0.8476, 0.5663), (-1.833, -0.8476, 0.5663), (-1.75, 0.1853, -0.9317), (-1.5, 0.9317, 0.1853), (-1.5, 0.7899, 0.5278), (-1.5, 0.5278, 0.7899), (-1.5, 0.1853, 0.9317), (-1.5, -0.1853, 0.9317), (-1.5, -0.5278, 0.7899), (-1.5, -0.7899, 0.5278), (-1.5, -0.9317, 0.1853), (-1.5, -0.9317, -0.1853), (-1.5, -0.7899, -0.5278), (-1.5, -0.5278, -0.7899), (-1.5, -0.1853, -0.9317), (-1.5, 0.1853, -0.9317), (-1.5, 0.5278, -0.7899), (-1.5, 0.7899, -0.5278), (-1.5, 0.9317, -0.1853), (-1.583, -0.1989, 0.9998), (-1.667, -0.1989, 0.9998), (-1.667, -0.5663, 0.8476), (-1.583, -0.5663, 0.8476), (-1.583, 0.9998, -0.1989), (-1.667, 0.9998, -0.1989), (-1.667, 0.9998, 0.1989), (-1.583, 0.9998, 0.1989), (-1.583, 0.5663, 0.8476), (-1.667, 0.5663, 0.8476), (-1.667, 0.1989, 0.9998), (-1.583, 0.1989, 0.9998), (-1.583, 0.5663, -0.8476), (-1.667, 0.5663, -0.8476), (-1.667, 0.8476, -0.5663), (-1.583, 0.8476, -0.5663), (-1.667, 0.8476, 0.5663), (-1.583, 0.8476, 0.5663), (-1.583, -0.1989, -0.9998), (-1.667, -0.1989, -0.9998), (-1.667, 0.1989, -0.9998), (-1.583, 0.1989, -0.9998), (-1.583, -0.8476, -0.5663), (-1.667, -0.8476, -0.5663), (-1.667, -0.5663, -0.8476), (-1.583, -0.5663, -0.8476), (-1.583, -0.9998, 0.1989), (-1.667, -0.9998, 0.1989), (-1.667, -0.9998, -0.1989), (-1.583, -0.9998, -0.1989), (-1.667, -0.8476, 0.5663), (-1.583, -0.8476, 0.5663), (-1.25, 0.9317, 0.1853), (-1.25, 0.7899, 0.5278), (-1.25, 0.5278, 0.7899), (-1.25, 0.1853, 0.9317), (-1.25, -0.1853, 0.9317), (-1.25, -0.5278, 0.7899), (-1.25, -0.7899, 0.5278), (-1.25, -0.9317, 0.1853), (-1.25, -0.9317, -0.1853), (-1.25, -0.7899, -0.5278), (-1.25, -0.5278, -0.7899), (-1.25, 0.1853, -0.9317), (-1.25, 0.5278, -0.7899), (-1.25, 0.7899, -0.5278), (-1.25, 0.9317, -0.1853), (-1.333, -0.1989, 0.9998), (-1.417, -0.1989, 0.9998), (-1.417, -0.5663, 0.8476), (-1.333, -0.5663, 0.8476), (-1.333, 0.9998, -0.1989), (-1.417, 0.9998, -0.1989), (-1.417, 0.9998, 0.1989), (-1.333, 0.9998, 0.1989), (-1.333, 0.5663, 0.8476), (-1.417, 0.5663, 0.8476), (-1.417, 0.1989, 0.9998), (-1.333, 0.1989, 0.9998), (-1.333, 0.5663, -0.8476), (-1.417, 0.5663, -0.8476), (-1.417, 0.8476, -0.5663), (-1.333, 0.8476, -0.5663), (-1.417, 0.8476, 0.5663), (-1.333, 0.8476, 0.5663), (-1.333, -0.1989, -0.9998), (-1.417, -0.1989, -0.9998), (-1.417, 0.1989, -0.9998), (-1.333, 0.1989, -0.9998), (-1.333, -0.8476, -0.5663), (-1.417, -0.8476, -0.5663), (-1.417, -0.5663, -0.8476), (-1.333, -0.5663, -0.8476), (-1.333, -0.9998, 0.1989), (-1.417, -0.9998, 0.1989), (-1.417, -0.9998, -0.1989), (-1.333, -0.9998, -0.1989), (-1.417, -0.8476, 0.5663), (-1.333, -0.8476, 0.5663), (-1.25, -0.1853, -0.9317), (-1.0, 0.9317, 0.1853), (-1.0, 0.7899, 0.5278), (-1.0, 0.5278, 0.7899), (-1.0, 0.1853, 0.9317), (-1.0, -0.1853, 0.9317), (-1.0, -0.5278, 0.7899), (-1.0, -0.7899, 0.5278), (-1.0, -0.9317, 0.1853), (-1.0, -0.9317, -0.1853), (-1.0, -0.7899, -0.5278), (-1.0, -0.1853, -0.9317), (-1.0, 0.1853, -0.9317), (-1.0, 0.5278, -0.7899), (-1.0, 0.7899, -0.5278), (-1.0, 0.9317, -0.1853), (-1.083, -0.1989, 0.9998), (-1.167, -0.1989, 0.9998), (-1.167, -0.5663, 0.8476), (-1.083, -0.5663, 0.8476), (-1.083, 0.9998, -0.1989), (-1.167, 0.9998, -0.1989), (-1.167, 0.9998, 0.1989), (-1.083, 0.9998, 0.1989), (-1.083, 0.5663, 0.8476), (-1.167, 0.5663, 0.8476), (-1.167, 0.1989, 0.9998), (-1.083, 0.1989, 0.9998), (-1.083, 0.5663, -0.8476), (-1.167, 0.5663, -0.8476), (-1.167, 0.8476, -0.5663), (-1.083, 0.8476, -0.5663), (-1.167, 0.8476, 0.5663), (-1.083, 0.8476, 0.5663), (-1.083, -0.1989, -0.9998), (-1.167, -0.1989, -0.9998), (-1.167, 0.1989, -0.9998), (-1.083, 0.1989, -0.9998), (-1.083, -0.8476, -0.5663), (-1.167, -0.8476, -0.5663), (-1.167, -0.5663, -0.8476), (-1.083, -0.5663, -0.8476), (-1.083, -0.9998, 0.1989), (-1.167, -0.9998, 0.1989), (-1.167, -0.9998, -0.1989), (-1.083, -0.9998, -0.1989), (-1.167, -0.8476, 0.5663), (-1.083, -0.8476, 0.5663), (-1.0, -0.5278, -0.7899), (-0.75, 0.9317, 0.1853), (-0.75, 0.7899, 0.5278), (-0.75, 0.5278, 0.7899), (-0.75, 0.1853, 0.9317), (-0.75, -0.1853, 0.9317), (-0.75, -0.5278, 0.7899), (-0.75, -0.7899, 0.5278), (-0.75, -0.9317, 0.1853), (-0.75, -0.9317, -0.1853), (-0.75, -0.7899, -0.5278), (-0.75, -0.5278, -0.7899), (-0.75, -0.1853, -0.9317), (-0.75, 0.1853, -0.9317), (-0.75, 0.5278, -0.7899), (-0.75, 0.7899, -0.5278), (-0.75, 0.9317, -0.1853), (-0.8333, -0.1989, 0.9998), (-0.9167, -0.1989, 0.9998), (-0.9167, -0.5663, 0.8476), (-0.8333, -0.5663, 0.8476), (-0.8333, 0.9998, -0.1989), (-0.9167, 0.9998, -0.1989), (-0.9167, 0.9998, 0.1989), (-0.8333, 0.9998, 0.1989), (-0.8333, 0.5663, 0.8476), (-0.9167, 0.5663, 0.8476), (-0.9167, 0.1989, 0.9998), (-0.8333, 0.1989, 0.9998), (-0.8333, 0.5663, -0.8476), (-0.9167, 0.5663, -0.8476), (-0.9167, 0.8476, -0.5663), (-0.8333, 0.8476, -0.5663), (-0.9167, 0.8476, 0.5663), (-0.8333, 0.8476, 0.5663), (-0.8333, -0.1989, -0.9998), (-0.9167, -0.1989, -0.9998), (-0.9167, 0.1989, -0.9998), (-0.8333, 0.1989, -0.9998), (-0.8333, -0.8476, -0.5663), (-0.9167, -0.8476, -0.5663), (-0.9167, -0.5663, -0.8476), (-0.8333, -0.5663, -0.8476), (-0.8333, -0.9998, 0.1989), (-0.9167, -0.9998, 0.1989), (-0.9167, -0.9998, -0.1989), (-0.8333, -0.9998, -0.1989), (-0.9167, -0.8476, 0.5663), (-0.8333, -0.8476, 0.5663), (-0.5, 0.9317, 0.1853), (-0.5, 0.7899, 0.5278), (-0.5, 0.5278, 0.7899), (-0.5, 0.1853, 0.9317), (-0.5, -0.1853, 0.9317), (-0.5, -0.5278, 0.7899), (-0.5, -0.7899, 0.5278), (-0.5, -0.9317, 0.1853), (-0.5, -0.9317, -0.1853), (-0.5, -0.7899, -0.5278), (-0.5, -0.5278, -0.7899), (-0.5, -0.1853, -0.9317), (-0.5, 0.1853, -0.9317), (-0.5, 0.5278, -0.7899), (-0.5, 0.7899, -0.5278), (-0.5, 0.9317, -0.1853), (-0.5833, -0.1989, 0.9998), (-0.6667, -0.1989, 0.9998), (-0.6667, -0.5663, 0.8476), (-0.5833, -0.5663, 0.8476), (-0.5833, 0.9998, -0.1989), (-0.6667, 0.9998, -0.1989), (-0.6667, 0.9998, 0.1989), (-0.5833, 0.9998, 0.1989), (-0.5833, 0.5663, 0.8476), (-0.6667, 0.5663, 0.8476), (-0.6667, 0.1989, 0.9998), (-0.5833, 0.1989, 0.9998), (-0.5833, 0.5663, -0.8476), (-0.6667, 0.5663, -0.8476), (-0.6667, 0.8476, -0.5663), (-0.5833, 0.8476, -0.5663), (-0.6667, 0.8476, 0.5663), (-0.5833, 0.8476, 0.5663), (-0.5833, -0.1989, -0.9998), (-0.6667, -0.1989, -0.9998), (-0.6667, 0.1989, -0.9998), (-0.5833, 0.1989, -0.9998), (-0.5833, -0.8476, -0.5663), (-0.6667, -0.8476, -0.5663), (-0.6667, -0.5663, -0.8476), (-0.5833, -0.5663, -0.8476), (-0.5833, -0.9998, 0.1989), (-0.6667, -0.9998, 0.1989), (-0.6667, -0.9998, -0.1989), (-0.5833, -0.9998, -0.1989), (-0.6667, -0.8476, 0.5663), (-0.5833, -0.8476, 0.5663), (-0.25, 0.9317, 0.1853), (-0.25, 0.7899, 0.5278), (-0.25, 0.5278, 0.7899), (-0.25, 0.1853, 0.9317), (-0.25, -0.1853, 0.9317), (-0.25, -0.5278, 0.7899), (-0.25, -0.7899, 0.5278), (-0.25, -0.9317, 0.1853), (-0.25, -0.9317, -0.1853), (-0.25, -0.7899, -0.5278), (-0.25, -0.5278, -0.7899), (-0.25, -0.1853, -0.9317), (-0.25, 0.1853, -0.9317), (-0.25, 0.5278, -0.7899), (-0.25, 0.7899, -0.5278), (-0.25, 0.9317, -0.1853), (-0.3333, -0.1989, 0.9998), (-0.4167, -0.1989, 0.9998), (-0.4167, -0.5663, 0.8476), (-0.3333, -0.5663, 0.8476), (-0.3333, 0.9998, -0.1989), (-0.4167, 0.9998, -0.1989), (-0.4167, 0.9998, 0.1989), (-0.3333, 0.9998, 0.1989), (-0.3333, 0.5663, 0.8476), (-0.4167, 0.5663, 0.8476), (-0.4167, 0.1989, 0.9998), (-0.3333, 0.1989, 0.9998), (-0.3333, 0.5663, -0.8476), (-0.4167, 0.5663, -0.8476), (-0.4167, 0.8476, -0.5663), (-0.3333, 0.8476, -0.5663), (-0.4167, 0.8476, 0.5663), (-0.3333, 0.8476, 0.5663), (-0.3333, -0.1989, -0.9998), (-0.4167, -0.1989, -0.9998), (-0.4167, 0.1989, -0.9998), (-0.3333, 0.1989, -0.9998), (-0.3333, -0.8476, -0.5663), (-0.4167, -0.8476, -0.5663), (-0.4167, -0.5663, -0.8476), (-0.3333, -0.5663, -0.8476), (-0.3333, -0.9998, 0.1989), (-0.4167, -0.9998, 0.1989), (-0.4167, -0.9998, -0.1989), (-0.3333, -0.9998, -0.1989), (-0.4167, -0.8476, 0.5663), (-0.3333, -0.8476, 0.5663), (1.669e-06, 0.9317, 0.1853), (1.669e-06, 0.7899, 0.5278), (1.669e-06, 0.5278, 0.7899), (1.669e-06, 0.1853, 0.9317), (1.669e-06, -0.1853, 0.9317), (1.669e-06, -0.5278, 0.7899), (1.669e-06, -0.7899, 0.5278), (1.669e-06, -0.9317, 0.1853), (1.907e-06, -0.9317, -0.1853), (1.907e-06, -0.7899, -0.5278), (1.907e-06, -0.5278, -0.7899), (1.907e-06, -0.1853, -0.9317), (1.907e-06, 0.1853, -0.9317), (1.907e-06, 0.5278, -0.7899), (1.907e-06, 0.7899, -0.5278), (1.907e-06, 0.9317, -0.1853), (-0.08333, -0.1989, 0.9998), (-0.1667, -0.1989, 0.9998), (-0.1667, -0.5663, 0.8476), (-0.08333, -0.5663, 0.8476), (-0.08333, 0.9998, -0.1989), (-0.1667, 0.9998, -0.1989), (-0.1667, 0.9998, 0.1989), (-0.08333, 0.9998, 0.1989), (-0.08333, 0.5663, 0.8476), (-0.1667, 0.5663, 0.8476), (-0.1667, 0.1989, 0.9998), (-0.08333, 0.1989, 0.9998), (-0.08333, 0.5663, -0.8476), (-0.1667, 0.5663, -0.8476), (-0.1667, 0.8476, -0.5663), (-0.08333, 0.8476, -0.5663), (-0.1667, 0.8476, 0.5663), (-0.08333, 0.8476, 0.5663), (-0.08333, -0.1989, -0.9998), (-0.1667, -0.1989, -0.9998), (-0.1667, 0.1989, -0.9998), (-0.08333, 0.1989, -0.9998), (-0.08333, -0.8476, -0.5663), (-0.1667, -0.8476, -0.5663), (-0.1667, -0.5663, -0.8476), (-0.08333, -0.5663, -0.8476), (-0.08333, -0.9998, 0.1989), (-0.1667, -0.9998, 0.1989), (-0.1667, -0.9998, -0.1989), (-0.08333, -0.9998, -0.1989), (-0.1667, -0.8476, 0.5663), (-0.08333, -0.8476, 0.5663), (0.25, 0.9317, 0.1853), (0.25, 0.7899, 0.5278), (0.25, 0.5278, 0.7899), (0.25, 0.1853, 0.9317), (0.25, -0.1853, 0.9317), (0.25, -0.5278, 0.7899), (0.25, -0.7899, 0.5278), (0.25, -0.9317, 0.1853), (0.25, -0.9317, -0.1853), (0.25, -0.7899, -0.5278), (0.25, -0.5278, -0.7899), (0.25, -0.1853, -0.9317), (0.25, 0.1853, -0.9317), (0.25, 0.5278, -0.7899), (0.25, 0.7899, -0.5278), (0.25, 0.9317, -0.1853), (0.1667, -0.1989, 0.9998), (0.08334, -0.1989, 0.9998), (0.08334, -0.5663, 0.8476), (0.1667, -0.5663, 0.8476), (0.1667, 0.9998, -0.1989), (0.08334, 0.9998, -0.1989), (0.08334, 0.9998, 0.1989), (0.1667, 0.9998, 0.1989), (0.1667, 0.5663, 0.8476), (0.08334, 0.5663, 0.8476), (0.08334, 0.1989, 0.9998), (0.1667, 0.1989, 0.9998), (0.1667, 0.5663, -0.8476), (0.08334, 0.5663, -0.8476), (0.08334, 0.8476, -0.5663), (0.1667, 0.8476, -0.5663), (0.08334, 0.8476, 0.5663), (0.1667, 0.8476, 0.5663), (0.1667, -0.1989, -0.9998), (0.08334, -0.1989, -0.9998), (0.08334, 0.1989, -0.9998), (0.1667, 0.1989, -0.9998), (0.1667, -0.8476, -0.5663), (0.08334, -0.8476, -0.5663), (0.08334, -0.5663, -0.8476), (0.1667, -0.5663, -0.8476), (0.1667, -0.9998, 0.1989), (0.08334, -0.9998, 0.1989), (0.08334, -0.9998, -0.1989), (0.1667, -0.9998, -0.1989), (0.08334, -0.8476, 0.5663), (0.1667, -0.8476, 0.5663), (0.5, 0.9317, 0.1853), (0.5, 0.7899, 0.5278), (0.5, 0.5278, 0.7899), (0.5, 0.1853, 0.9317), (0.5, -0.1853, 0.9317), (0.5, -0.5278, 0.7899), (0.5, -0.7899, 0.5278), (0.5, -0.9317, 0.1853), (0.5, -0.9317, -0.1853), (0.5, -0.7899, -0.5278), (0.5, -0.5278, -0.7899), (0.5, -0.1853, -0.9317), (0.5, 0.1853, -0.9317), (0.5, 0.5278, -0.7899), (0.5, 0.7899, -0.5278), (0.5, 0.9317, -0.1853), (0.4167, -0.1989, 0.9998), (0.3333, -0.1989, 0.9998), (0.3333, -0.5663, 0.8476), (0.4167, -0.5663, 0.8476), (0.4167, 0.9998, -0.1989), (0.3333, 0.9998, -0.1989), (0.3333, 0.9998, 0.1989), (0.4167, 0.9998, 0.1989), (0.4167, 0.5663, 0.8476), (0.3333, 0.5663, 0.8476), (0.3333, 0.1989, 0.9998), (0.4167, 0.1989, 0.9998), (0.4167, 0.5663, -0.8476), (0.3333, 0.5663, -0.8476), (0.3333, 0.8476, -0.5663), (0.4167, 0.8476, -0.5663), (0.3333, 0.8476, 0.5663), (0.4167, 0.8476, 0.5663), (0.4167, -0.1989, -0.9998), (0.3333, -0.1989, -0.9998), (0.3333, 0.1989, -0.9998), (0.4167, 0.1989, -0.9998), (0.4167, -0.8476, -0.5663), (0.3333, -0.8476, -0.5663), (0.3333, -0.5663, -0.8476), (0.4167, -0.5663, -0.8476), (0.4167, -0.9998, 0.1989), (0.3333, -0.9998, 0.1989), (0.3333, -0.9998, -0.1989), (0.4167, -0.9998, -0.1989), (0.3333, -0.8476, 0.5663), (0.4167, -0.8476, 0.5663), (0.75, 0.9317, 0.1853), (0.75, 0.7899, 0.5278), (0.75, 0.5278, 0.7899), (0.75, 0.1853, 0.9317), (0.75, -0.1853, 0.9317), (0.75, -0.5278, 0.7899), (0.75, -0.7899, 0.5278), (0.75, -0.9317, 0.1853), (0.75, -0.9317, -0.1853), (0.75, -0.7899, -0.5278), (0.75, -0.5278, -0.7899), (0.75, -0.1853, -0.9317), (0.75, 0.1853, -0.9317), (0.75, 0.5278, -0.7899), (0.75, 0.7899, -0.5278), (0.75, 0.9317, -0.1853), (0.6667, -0.1989, 0.9998), (0.5833, -0.1989, 0.9998), (0.5833, -0.5663, 0.8476), (0.6667, -0.5663, 0.8476), (0.6667, 0.9998, -0.1989), (0.5833, 0.9998, -0.1989), (0.5833, 0.9998, 0.1989), (0.6667, 0.9998, 0.1989), (0.6667, 0.5663, 0.8476), (0.5833, 0.5663, 0.8476), (0.5833, 0.1989, 0.9998), (0.6667, 0.1989, 0.9998), (0.6667, 0.5663, -0.8476), (0.5833, 0.5663, -0.8476), (0.5833, 0.8476, -0.5663), (0.6667, 0.8476, -0.5663), (0.5833, 0.8476, 0.5663), (0.6667, 0.8476, 0.5663), (0.6667, -0.1989, -0.9998), (0.5833, -0.1989, -0.9998), (0.5833, 0.1989, -0.9998), (0.6667, 0.1989, -0.9998), (0.6667, -0.8476, -0.5663), (0.5833, -0.8476, -0.5663), (0.5833, -0.5663, -0.8476), (0.6667, -0.5663, -0.8476), (0.6667, -0.9998, 0.1989), (0.5833, -0.9998, 0.1989), (0.5833, -0.9998, -0.1989), (0.6667, -0.9998, -0.1989), (0.5833, -0.8476, 0.5663), (0.6667, -0.8476, 0.5663), (1.0, 0.7899, 0.5278), (1.0, 0.5278, 0.7899), (1.0, 0.1853, 0.9317), (1.0, -0.1853, 0.9317), (1.0, -0.5278, 0.7899), (1.0, -0.7899, 0.5278), (1.0, -0.9317, 0.1853), (1.0, -0.9317, -0.1853), (1.0, -0.7899, -0.5278), (1.0, -0.5278, -0.7899), (1.0, -0.1853, -0.9317), (1.0, 0.1853, -0.9317), (1.0, 0.5278, -0.7899), (1.0, 0.7899, -0.5278), (1.0, 0.9317, -0.1853), (0.9167, -0.1989, 0.9998), (0.8333, -0.1989, 0.9998), (0.8333, -0.5663, 0.8476), (0.9167, -0.5663, 0.8476), (0.9167, 0.9998, -0.1989), (0.8333, 0.9998, -0.1989), (0.8333, 0.9998, 0.1989), (0.9167, 0.9998, 0.1989), (0.9167, 0.5663, 0.8476), (0.8333, 0.5663, 0.8476), (0.8333, 0.1989, 0.9998), (0.9167, 0.1989, 0.9998), (0.9167, 0.5663, -0.8476), (0.8333, 0.5663, -0.8476), (0.8333, 0.8476, -0.5663), (0.9167, 0.8476, -0.5663), (0.8333, 0.8476, 0.5663), (0.9167, 0.8476, 0.5663), (0.9167, -0.1989, -0.9998), (0.8333, -0.1989, -0.9998), (0.8333, 0.1989, -0.9998), (0.9167, 0.1989, -0.9998), (0.9167, -0.8476, -0.5663), (0.8333, -0.8476, -0.5663), (0.8333, -0.5663, -0.8476), (0.9167, -0.5663, -0.8476), (0.9167, -0.9998, 0.1989), (0.8333, -0.9998, 0.1989), (0.8333, -0.9998, -0.1989), (0.9167, -0.9998, -0.1989), (0.8333, -0.8476, 0.5663), (0.9167, -0.8476, 0.5663), (1.0, 0.9317, 0.1853), (1.25, 0.9317, 0.1853), (1.25, 0.7899, 0.5278), (1.25, 0.5278, 0.7899), (1.25, 0.1853, 0.9317), (1.25, -0.1853, 0.9317), (1.25, -0.5278, 0.7899), (1.25, -0.7899, 0.5278), (1.25, -0.9317, 0.1853), (1.25, -0.9317, -0.1853), (1.25, -0.7899, -0.5278), (1.25, -0.5278, -0.7899), (1.25, -0.1853, -0.9317), (1.25, 0.1853, -0.9317), (1.25, 0.5278, -0.7899), (1.25, 0.7899, -0.5278), (1.25, 0.9317, -0.1853), (1.167, -0.1989, 0.9998), (1.083, -0.1989, 0.9998), (1.083, -0.5663, 0.8476), (1.167, -0.5663, 0.8476), (1.167, 0.9998, -0.1989), (1.083, 0.9998, -0.1989), (1.083, 0.9998, 0.1989), (1.167, 0.9998, 0.1989), (1.167, 0.5663, 0.8476), (1.083, 0.5663, 0.8476), (1.083, 0.1989, 0.9998), (1.167, 0.1989, 0.9998), (1.167, 0.5663, -0.8476), (1.083, 0.5663, -0.8476), (1.083, 0.8476, -0.5663), (1.167, 0.8476, -0.5663), (1.083, 0.8476, 0.5663), (1.167, 0.8476, 0.5663), (1.167, -0.1989, -0.9998), (1.083, -0.1989, -0.9998), (1.083, 0.1989, -0.9998), (1.167, 0.1989, -0.9998), (1.167, -0.8476, -0.5663), (1.083, -0.8476, -0.5663), (1.083, -0.5663, -0.8476), (1.167, -0.5663, -0.8476), (1.167, -0.9998, 0.1989), (1.083, -0.9998, 0.1989), (1.083, -0.9998, -0.1989), (1.167, -0.9998, -0.1989), (1.083, -0.8476, 0.5663), (1.167, -0.8476, 0.5663), (1.5, 0.7899, 0.5278), (1.5, 0.5278, 0.7899), (1.5, 0.1853, 0.9317), (1.5, -0.5278, 0.7899), (1.5, -0.7899, 0.5278), (1.5, -0.9317, 0.1853), (1.5, -0.9317, -0.1853), (1.5, -0.7899, -0.5278), (1.5, -0.5278, -0.7899), (1.5, -0.1853, -0.9317), (1.5, 0.1853, -0.9317), (1.5, 0.5278, -0.7899), (1.5, 0.7899, -0.5278), (1.5, 0.9317, -0.1853), (1.417, -0.1989, 0.9998), (1.333, -0.1989, 0.9998), (1.333, -0.5663, 0.8476), (1.417, -0.5663, 0.8476), (1.417, 0.9998, -0.1989), (1.333, 0.9998, -0.1989), (1.333, 0.9998, 0.1989), (1.417, 0.9998, 0.1989), (1.417, 0.5663, 0.8476), (1.333, 0.5663, 0.8476), (1.333, 0.1989, 0.9998), (1.417, 0.1989, 0.9998), (1.417, 0.5663, -0.8476), (1.333, 0.5663, -0.8476), (1.333, 0.8476, -0.5663), (1.417, 0.8476, -0.5663), (1.333, 0.8476, 0.5663), (1.417, 0.8476, 0.5663), (1.417, -0.1989, -0.9998), (1.333, -0.1989, -0.9998), (1.333, 0.1989, -0.9998), (1.417, 0.1989, -0.9998), (1.417, -0.8476, -0.5663), (1.333, -0.8476, -0.5663), (1.333, -0.5663, -0.8476), (1.417, -0.5663, -0.8476), (1.417, -0.9998, 0.1989), (1.333, -0.9998, 0.1989), (1.333, -0.9998, -0.1989), (1.417, -0.9998, -0.1989), (1.333, -0.8476, 0.5663), (1.417, -0.8476, 0.5663), (1.5, 0.9317, 0.1853), (1.5, -0.1853, 0.9317), (1.75, 0.9317, 0.1853), (1.75, -0.1853, 0.9317), (1.75, -0.5278, 0.7899), (1.75, -0.7899, 0.5278), (1.75, -0.9317, -0.1853), (1.667, -0.1989, 0.9998), (1.583, -0.1989, 0.9998), (1.583, -0.5663, 0.8476), (1.667, -0.5663, 0.8476), (1.667, 0.9998, -0.1989), (1.583, 0.9998, -0.1989), (1.583, 0.9998, 0.1989), (1.667, 0.9998, 0.1989), (1.667, 0.5663, 0.8476), (1.583, 0.5663, 0.8476), (1.583, 0.1989, 0.9998), (1.667, 0.1989, 0.9998), (1.667, 0.5663, -0.8476), (1.583, 0.5663, -0.8476), (1.583, 0.8476, -0.5663), (1.667, 0.8476, -0.5663), (1.583, 0.8476, 0.5663), (1.667, 0.8476, 0.5663), (1.667, -0.1989, -0.9998), (1.583, -0.1989, -0.9998), (1.583, 0.1989, -0.9998), (1.667, 0.1989, -0.9998), (1.667, -0.8476, -0.5663), (1.583, -0.8476, -0.5663), (1.583, -0.5663, -0.8476), (1.667, -0.5663, -0.8476), (1.667, -0.9998, 0.1989), (1.583, -0.9998, 0.1989), (1.583, -0.9998, -0.1989), (1.667, -0.9998, -0.1989), (1.583, -0.8476, 0.5663), (1.667, -0.8476, 0.5663), (1.75, 0.7899, 0.5278), (1.75, 0.5278, 0.7899), (1.75, 0.1853, 0.9317), (1.75, -0.9317, 0.1853), (1.75, -0.7899, -0.5278), (1.75, -0.5278, -0.7899), (1.75, -0.1853, -0.9317), (1.75, 0.1853, -0.9317), (1.75, 0.5278, -0.7899), (1.75, 0.7899, -0.5278), (1.75, 0.9317, -0.1853), (2.0, 0.7899, 0.5278), (2.0, 0.5278, 0.7899), (2.0, -0.1853, 0.9317), (2.0, -0.9317, 0.1853), (2.0, -0.9317, -0.1853), (2.0, -0.7899, -0.5278), (2.0, 0.5278, -0.7899), (1.917, -0.1989, 0.9998), (1.833, -0.1989, 0.9998), (1.833, -0.5663, 0.8476), (1.917, -0.5663, 0.8476), (1.917, 0.9998, -0.1989), (1.833, 0.9998, -0.1989), (1.833, 0.9998, 0.1989), (1.917, 0.9998, 0.1989), (1.917, 0.5663, 0.8476), (1.833, 0.5663, 0.8476), (1.833, 0.1989, 0.9998), (1.917, 0.1989, 0.9998), (1.917, 0.5663, -0.8476), (1.833, 0.5663, -0.8476), (1.833, 0.8476, -0.5663), (1.917, 0.8476, -0.5663), (1.833, 0.8476, 0.5663), (1.917, 0.8476, 0.5663), (1.917, -0.1989, -0.9998), (1.833, -0.1989, -0.9998), (1.833, 0.1989, -0.9998), (1.917, 0.1989, -0.9998), (1.917, -0.8476, -0.5663), (1.833, -0.8476, -0.5663), (1.833, -0.5663, -0.8476), (1.917, -0.5663, -0.8476), (1.917, -0.9998, 0.1989), (1.833, -0.9998, 0.1989), (1.833, -0.9998, -0.1989), (1.917, -0.9998, -0.1989), (1.833, -0.8476, 0.5663), (1.917, -0.8476, 0.5663), (2.0, 0.9317, 0.1853), (2.0, 0.1853, 0.9317), (2.0, -0.5278, 0.7899), (2.0, -0.7899, 0.5278), (2.0, -0.5278, -0.7899), (2.0, -0.1853, -0.9317), (2.0, 0.1853, -0.9317), (2.0, 0.7899, -0.5278), (2.0, 0.9317, -0.1853), (2.25, 0.9317, 0.1853), (2.25, -0.9317, 0.1853), (2.25, -0.1853, -0.9317), (2.25, 0.1853, -0.9317), (2.25, 0.7899, -0.5278), (2.167, -0.1989, 0.9998), (2.083, -0.1989, 0.9998), (2.083, -0.5663, 0.8476), (2.167, -0.5663, 0.8476), (2.167, 0.9998, -0.1989), (2.083, 0.9998, -0.1989), (2.083, 0.9998, 0.1989), (2.167, 0.9998, 0.1989), (2.167, 0.5663, 0.8476), (2.083, 0.5663, 0.8476), (2.083, 0.1989, 0.9998), (2.167, 0.1989, 0.9998), (2.167, 0.5663, -0.8476), (2.083, 0.5663, -0.8476), (2.083, 0.8476, -0.5663), (2.167, 0.8476, -0.5663), (2.083, 0.8476, 0.5663), (2.167, 0.8476, 0.5663), (2.167, -0.1989, -0.9998), (2.083, -0.1989, -0.9998), (2.083, 0.1989, -0.9998), (2.167, 0.1989, -0.9998), (2.167, -0.8476, -0.5663), (2.083, -0.8476, -0.5663), (2.083, -0.5663, -0.8476), (2.167, -0.5663, -0.8476), (2.167, -0.9998, 0.1989), (2.083, -0.9998, 0.1989), (2.083, -0.9998, -0.1989), (2.167, -0.9998, -0.1989), (2.083, -0.8476, 0.5663), (2.167, -0.8476, 0.5663), (2.25, 0.7899, 0.5278), (2.25, 0.5278, 0.7899), (2.25, 0.1853, 0.9317), (2.25, -0.1853, 0.9317), (2.25, -0.5278, 0.7899), (2.25, -0.7899, 0.5278), (2.25, -0.9317, -0.1853), (2.25, -0.7899, -0.5278), (2.25, -0.5278, -0.7899), (2.25, 0.5278, -0.7899), (2.25, 0.9317, -0.1853), (2.5, 0.9317, 0.1853), (2.5, 0.7899, 0.5278), (2.5, 0.5278, 0.7899), (2.5, 0.1853, 0.9317), (2.5, -0.1853, 0.9317), (2.5, -0.5278, 0.7899), (2.5, -0.7899, 0.5278), (2.5, -0.9317, 0.1853), (2.5, -0.9317, -0.1853), (2.5, -0.7899, -0.5278), (2.5, -0.5278, -0.7899), (2.5, -0.1853, -0.9317), (2.5, 0.1853, -0.9317), (2.5, 0.5278, -0.7899), (2.5, 0.7899, -0.5278), (2.5, 0.9317, -0.1853), (2.417, -0.1989, 0.9998), (2.333, -0.1989, 0.9998), (2.333, -0.5663, 0.8476), (2.417, -0.5663, 0.8476), (2.417, 0.9998, -0.1989), (2.333, 0.9998, -0.1989), (2.333, 0.9998, 0.1989), (2.417, 0.9998, 0.1989), (2.417, 0.5663, 0.8476), (2.333, 0.5663, 0.8476), (2.333, 0.1989, 0.9998), (2.417, 0.1989, 0.9998), (2.417, 0.5663, -0.8476), (2.333, 0.5663, -0.8476), (2.333, 0.8476, -0.5663), (2.417, 0.8476, -0.5663), (2.333, 0.8476, 0.5663), (2.417, 0.8476, 0.5663), (2.417, -0.1989, -0.9998), (2.333, -0.1989, -0.9998), (2.333, 0.1989, -0.9998), (2.417, 0.1989, -0.9998), (2.417, -0.8476, -0.5663), (2.333, -0.8476, -0.5663), (2.333, -0.5663, -0.8476), (2.417, -0.5663, -0.8476), (2.417, -0.9998, 0.1989), (2.333, -0.9998, 0.1989), (2.333, -0.9998, -0.1989), (2.417, -0.9998, -0.1989), (2.333, -0.8476, 0.5663), (2.417, -0.8476, 0.5663)], [], [(32, 35, 21, 20), (36, 39, 16, 31), (40, 43, 19, 18), (44, 47, 30, 29), (39, 49, 17, 16), (50, 53, 28, 27), (54, 57, 26, 25), (58, 61, 24, 23), (35, 63, 22, 21), (43, 32, 20, 19), (47, 36, 31, 30), (49, 40, 18, 17), (53, 44, 29, 28), (57, 50, 27, 26), (61, 54, 25, 24), (63, 58, 23, 22), (6, 7, 59, 62), (62, 59, 58, 63), (8, 9, 55, 60), (60, 55, 54, 61), (10, 11, 51, 56), (56, 51, 50, 57), (12, 13, 45, 52), (52, 45, 44, 53), (1, 2, 41, 48), (48, 41, 40, 49), (14, 15, 37, 46), (46, 37, 36, 47), (3, 4, 33, 42), (42, 33, 32, 43), (5, 6, 62, 34), (34, 62, 63, 35), (7, 8, 60, 59), (59, 60, 61, 58), (9, 10, 56, 55), (55, 56, 57, 54), (11, 12, 52, 51), (51, 52, 53, 50), (0, 1, 48, 38), (38, 48, 49, 39), (13, 14, 46, 45), (45, 46, 47, 44), (2, 3, 42, 41), (41, 42, 43, 40), (15, 0, 38, 37), (37, 38, 39, 36), (4, 5, 34, 33), (33, 34, 35, 32), (82, 85, 64, 77), (86, 89, 67, 66), (90, 93, 76, 75), (85, 95, 65, 64), (96, 99, 74, 73), (104, 107, 71, 70), (89, 78, 68, 67), (93, 82, 77, 76), (95, 86, 66, 65), (99, 90, 75, 74), (107, 100, 72, 71), (109, 104, 70, 69), (108, 105, 104, 109), (106, 101, 100, 107), (102, 97, 96, 103), (98, 91, 90, 99), (94, 87, 86, 95), (92, 83, 82, 93), (88, 79, 78, 89), (80, 108, 109, 81), (105, 106, 107, 104), (101, 102, 103, 100), (97, 98, 99, 96), (84, 94, 95, 85), (91, 92, 93, 90), (87, 88, 89, 86), (83, 84, 85, 82), (79, 80, 81, 78), (363, 364, 436, 435), (361, 362, 440, 439), (359, 360, 444, 443), (357, 358, 446, 418), (355, 356, 417, 426), (366, 367, 421, 430), (353, 354, 425, 432), (127, 130, 117, 116), (131, 134, 112, 126), (135, 138, 115, 114), (139, 142, 125, 124), (134, 144, 113, 112), (149, 152, 122, 121), (153, 156, 120, 119), (130, 158, 118, 117), (138, 127, 116, 115), (142, 131, 126, 125), (144, 135, 114, 113), (152, 145, 123, 122), (156, 149, 121, 120), (158, 153, 119, 118), (157, 154, 153, 158), (155, 150, 149, 156), (151, 146, 145, 152), (147, 140, 139, 148), (143, 136, 135, 144), (141, 132, 131, 142), (137, 128, 127, 138), (129, 157, 158, 130), (154, 155, 156, 153), (150, 151, 152, 149), (146, 147, 148, 145), (133, 143, 144, 134), (140, 141, 142, 139), (136, 137, 138, 135), (132, 133, 134, 131), (128, 129, 130, 127), (364, 365, 429, 436), (362, 363, 435, 440), (360, 361, 439, 444), (358, 359, 443, 446), (308, 309, 370, 369), (319, 304, 374, 373), (306, 307, 378, 377), (176, 179, 165, 164), (180, 183, 160, 175), (184, 187, 163, 162), (188, 191, 174, 173), (183, 193, 161, 160), (194, 197, 172, 171), (198, 201, 170, 169), (202, 205, 168, 167), (179, 207, 166, 165), (187, 176, 164, 163), (191, 180, 175, 174), (193, 184, 162, 161), (197, 188, 173, 172), (201, 194, 171, 170), (205, 198, 169, 168), (207, 202, 167, 166), (206, 203, 202, 207), (204, 199, 198, 205), (200, 195, 194, 201), (196, 189, 188, 197), (192, 185, 184, 193), (190, 181, 180, 191), (186, 177, 176, 187), (178, 206, 207, 179), (203, 204, 205, 202), (199, 200, 201, 198), (195, 196, 197, 194), (182, 192, 193, 183), (189, 190, 191, 188), (185, 186, 187, 184), (181, 182, 183, 180), (177, 178, 179, 176), (317, 318, 382, 381), (304, 305, 384, 374), (315, 316, 388, 387), (313, 314, 392, 391), (311, 312, 396, 395), (309, 310, 398, 370), (307, 308, 369, 378), (223, 226, 213, 212), (227, 230, 208, 222), (231, 234, 211, 210), (235, 238, 221, 220), (230, 240, 209, 208), (245, 248, 218, 217), (249, 252, 216, 215), (226, 254, 214, 213), (234, 223, 212, 211), (238, 227, 222, 221), (240, 231, 210, 209), (244, 235, 220, 219), (252, 245, 217, 216), (254, 249, 215, 214), (253, 250, 249, 254), (251, 246, 245, 252), (247, 242, 241, 248), (243, 236, 235, 244), (239, 232, 231, 240), (237, 228, 227, 238), (233, 224, 223, 234), (225, 253, 254, 226), (250, 251, 252, 249), (246, 247, 248, 245), (242, 243, 244, 241), (229, 239, 240, 230), (236, 237, 238, 235), (232, 233, 234, 231), (228, 229, 230, 227), (224, 225, 226, 223), (318, 319, 373, 382), (305, 306, 377, 384), (316, 317, 381, 388), (314, 315, 387, 392), (312, 313, 391, 396), (310, 311, 395, 398), (260, 261, 322, 321), (271, 274, 261, 260), (275, 278, 256, 270), (279, 282, 259, 258), (283, 286, 269, 268), (278, 288, 257, 256), (289, 292, 267, 266), (297, 300, 264, 263), (274, 302, 262, 261), (282, 271, 260, 259), (286, 275, 270, 269), (288, 279, 258, 257), (292, 283, 268, 267), (300, 293, 265, 264), (302, 297, 263, 262), (301, 298, 297, 302), (299, 294, 293, 300), (295, 290, 289, 296), (291, 284, 283, 292), (287, 280, 279, 288), (285, 276, 275, 286), (281, 272, 271, 282), (273, 301, 302, 274), (298, 299, 300, 297), (294, 295, 296, 293), (290, 291, 292, 289), (277, 287, 288, 278), (284, 285, 286, 283), (280, 281, 282, 279), (276, 277, 278, 275), (272, 273, 274, 271), (270, 256, 326, 325), (258, 259, 330, 329), (268, 269, 334, 333), (256, 257, 336, 326), (266, 267, 340, 339), (265, 303, 344, 343), (263, 264, 348, 347), (320, 323, 309, 308), (324, 327, 304, 319), (328, 331, 307, 306), (332, 335, 318, 317), (327, 337, 305, 304), (338, 341, 316, 315), (342, 345, 314, 313), (346, 349, 312, 311), (323, 351, 310, 309), (331, 320, 308, 307), (335, 324, 319, 318), (337, 328, 306, 305), (341, 332, 317, 316), (345, 338, 315, 314), (349, 342, 313, 312), (351, 346, 311, 310), (350, 347, 346, 351), (348, 343, 342, 349), (344, 339, 338, 345), (340, 333, 332, 341), (336, 329, 328, 337), (334, 325, 324, 335), (330, 321, 320, 331), (322, 350, 351, 323), (347, 348, 349, 346), (343, 344, 345, 342), (339, 340, 341, 338), (326, 336, 337, 327), (333, 334, 335, 332), (329, 330, 331, 328), (325, 326, 327, 324), (321, 322, 323, 320), (261, 262, 350, 322), (259, 260, 321, 330), (269, 270, 325, 334), (257, 258, 329, 336), (267, 268, 333, 340), (303, 266, 339, 344), (264, 265, 343, 348), (368, 371, 357, 356), (372, 375, 352, 367), (376, 379, 355, 354), (380, 383, 366, 365), (375, 385, 353, 352), (386, 389, 364, 363), (390, 393, 362, 361), (394, 397, 360, 359), (371, 399, 358, 357), (379, 368, 356, 355), (383, 372, 367, 366), (385, 376, 354, 353), (389, 380, 365, 364), (393, 386, 363, 362), (397, 390, 361, 360), (399, 394, 359, 358), (398, 395, 394, 399), (396, 391, 390, 397), (392, 387, 386, 393), (388, 381, 380, 389), (384, 377, 376, 385), (382, 373, 372, 383), (378, 369, 368, 379), (370, 398, 399, 371), (395, 396, 397, 394), (391, 392, 393, 390), (387, 388, 389, 386), (374, 384, 385, 375), (381, 382, 383, 380), (377, 378, 379, 376), (373, 374, 375, 372), (369, 370, 371, 368), (262, 263, 347, 350), (212, 213, 273, 272), (222, 208, 277, 276), (210, 211, 281, 280), (220, 221, 285, 284), (208, 209, 287, 277), (255, 219, 291, 290), (416, 419, 405, 404), (420, 423, 400, 415), (424, 427, 403, 402), (428, 431, 414, 413), (423, 433, 401, 400), (434, 437, 412, 411), (438, 441, 410, 409), (442, 445, 408, 407), (419, 447, 406, 405), (427, 416, 404, 403), (431, 420, 415, 414), (433, 424, 402, 401), (437, 428, 413, 412), (441, 434, 411, 410), (445, 438, 409, 408), (447, 442, 407, 406), (446, 443, 442, 447), (444, 439, 438, 445), (440, 435, 434, 441), (436, 429, 428, 437), (432, 425, 424, 433), (430, 421, 420, 431), (426, 417, 416, 427), (418, 446, 447, 419), (443, 444, 445, 442), (439, 440, 441, 438), (435, 436, 437, 434), (422, 432, 433, 423), (429, 430, 431, 428), (425, 426, 427, 424), (421, 422, 423, 420), (417, 418, 419, 416), (217, 218, 295, 294), (215, 216, 299, 298), (213, 214, 301, 273), (211, 212, 272, 281), (221, 222, 276, 285), (209, 210, 280, 287), (219, 220, 284, 291), (464, 467, 453, 452), (468, 471, 448, 463), (472, 475, 451, 450), (476, 479, 462, 461), (471, 481, 449, 448), (482, 485, 460, 459), (486, 489, 458, 457), (490, 493, 456, 455), (467, 495, 454, 453), (475, 464, 452, 451), (479, 468, 463, 462), (481, 472, 450, 449), (485, 476, 461, 460), (489, 482, 459, 458), (493, 486, 457, 456), (495, 490, 455, 454), (494, 491, 490, 495), (492, 487, 486, 493), (488, 483, 482, 489), (484, 477, 476, 485), (480, 473, 472, 481), (478, 469, 468, 479), (474, 465, 464, 475), (466, 494, 495, 467), (491, 492, 493, 490), (487, 488, 489, 486), (483, 484, 485, 482), (470, 480, 481, 471), (477, 478, 479, 476), (473, 474, 475, 472), (469, 470, 471, 468), (465, 466, 467, 464), (218, 255, 290, 295), (216, 217, 294, 299), (214, 215, 298, 301), (296, 289, 266, 303), (293, 296, 303, 265), (164, 165, 225, 224), (175, 160, 229, 228), (512, 515, 501, 500), (516, 519, 496, 511), (520, 523, 499, 498), (524, 527, 510, 509), (519, 529, 497, 496), (530, 533, 508, 507), (534, 537, 506, 505), (538, 541, 504, 503), (515, 543, 502, 501), (523, 512, 500, 499), (527, 516, 511, 510), (529, 520, 498, 497), (533, 524, 509, 508), (537, 530, 507, 506), (541, 534, 505, 504), (543, 538, 503, 502), (542, 539, 538, 543), (540, 535, 534, 541), (536, 531, 530, 537), (532, 525, 524, 533), (528, 521, 520, 529), (526, 517, 516, 527), (522, 513, 512, 523), (514, 542, 543, 515), (539, 540, 541, 538), (535, 536, 537, 534), (531, 532, 533, 530), (518, 528, 529, 519), (525, 526, 527, 524), (521, 522, 523, 520), (517, 518, 519, 516), (513, 514, 515, 512), (162, 163, 233, 232), (173, 174, 237, 236), (160, 161, 239, 229), (171, 172, 243, 242), (169, 170, 247, 246), (167, 168, 251, 250), (165, 166, 253, 225), (560, 563, 549, 548), (564, 567, 544, 559), (568, 571, 547, 546), (572, 575, 558, 557), (567, 577, 545, 544), (578, 581, 556, 555), (582, 585, 554, 553), (586, 589, 552, 551), (563, 591, 550, 549), (571, 560, 548, 547), (575, 564, 559, 558), (577, 568, 546, 545), (581, 572, 557, 556), (585, 578, 555, 554), (589, 582, 553, 552), (591, 586, 551, 550), (590, 587, 586, 591), (588, 583, 582, 589), (584, 579, 578, 585), (580, 573, 572, 581), (576, 569, 568, 577), (574, 565, 564, 575), (570, 561, 560, 571), (562, 590, 591, 563), (587, 588, 589, 586), (583, 584, 585, 582), (579, 580, 581, 578), (566, 576, 577, 567), (573, 574, 575, 572), (569, 570, 571, 568), (565, 566, 567, 564), (561, 562, 563, 560), (163, 164, 224, 233), (174, 175, 228, 237), (161, 162, 232, 239), (172, 173, 236, 243), (170, 171, 242, 247), (168, 169, 246, 251), (166, 167, 250, 253), (608, 611, 597, 596), (612, 615, 592, 607), (616, 619, 595, 594), (620, 623, 606, 605), (615, 625, 593, 592), (626, 629, 604, 603), (630, 633, 602, 601), (634, 637, 600, 599), (611, 639, 598, 597), (619, 608, 596, 595), (623, 612, 607, 606), (625, 616, 594, 593), (629, 620, 605, 604), (633, 626, 603, 602), (637, 630, 601, 600), (639, 634, 599, 598), (638, 635, 634, 639), (636, 631, 630, 637), (632, 627, 626, 633), (628, 621, 620, 629), (624, 617, 616, 625), (622, 613, 612, 623), (618, 609, 608, 619), (610, 638, 639, 611), (635, 636, 637, 634), (631, 632, 633, 630), (627, 628, 629, 626), (614, 624, 625, 615), (621, 622, 623, 620), (617, 618, 619, 616), (613, 614, 615, 612), (609, 610, 611, 608), (248, 241, 255, 218), (241, 244, 219, 255), (116, 117, 178, 177), (126, 112, 182, 181), (114, 115, 186, 185), (124, 125, 190, 189), (112, 113, 192, 182), (655, 658, 644, 643), (663, 666, 642, 641), (667, 670, 653, 652), (673, 676, 651, 650), (677, 680, 649, 648), (681, 684, 647, 646), (658, 686, 645, 644), (666, 655, 643, 642), (670, 659, 654, 653), (672, 663, 641, 640), (676, 667, 652, 651), (680, 673, 650, 649), (684, 677, 648, 647), (686, 681, 646, 645), (685, 682, 681, 686), (683, 678, 677, 684), (679, 674, 673, 680), (675, 668, 667, 676), (671, 664, 663, 672), (669, 660, 659, 670), (665, 656, 655, 666), (657, 685, 686, 658), (682, 683, 684, 681), (678, 679, 680, 677), (674, 675, 676, 673), (661, 671, 672, 662), (668, 669, 670, 667), (664, 665, 666, 663), (660, 661, 662, 659), (656, 657, 658, 655), (123, 159, 196, 195), (121, 122, 200, 199), (119, 120, 204, 203), (117, 118, 206, 178), (115, 116, 177, 186), (125, 126, 181, 190), (113, 114, 185, 192), (704, 707, 693, 692), (708, 711, 688, 703), (712, 715, 691, 690), (716, 719, 702, 701), (711, 721, 689, 688), (722, 725, 700, 699), (726, 729, 698, 697), (730, 733, 696, 695), (707, 735, 694, 693), (715, 704, 692, 691), (719, 708, 703, 702), (721, 712, 690, 689), (725, 716, 701, 700), (729, 722, 699, 698), (733, 726, 697, 696), (735, 730, 695, 694), (734, 731, 730, 735), (732, 727, 726, 733), (728, 723, 722, 729), (724, 717, 716, 725), (720, 713, 712, 721), (718, 709, 708, 719), (714, 705, 704, 715), (706, 734, 735, 707), (731, 732, 733, 730), (727, 728, 729, 726), (723, 724, 725, 722), (710, 720, 721, 711), (717, 718, 719, 716), (713, 714, 715, 712), (709, 710, 711, 708), (705, 706, 707, 704), (159, 124, 189, 196), (122, 123, 195, 200), (120, 121, 199, 204), (118, 119, 203, 206), (68, 110, 129, 128), (77, 64, 133, 132), (66, 67, 137, 136), (758, 761, 738, 737), (762, 765, 748, 747), (768, 771, 746, 745), (772, 775, 744, 743), (776, 779, 742, 741), (753, 781, 740, 739), (765, 754, 749, 748), (767, 758, 737, 736), (771, 762, 747, 746), (775, 768, 745, 744), (779, 772, 743, 742), (781, 776, 741, 740), (780, 777, 776, 781), (778, 773, 772, 779), (774, 769, 768, 775), (770, 763, 762, 771), (766, 759, 758, 767), (764, 755, 754, 765), (760, 751, 750, 761), (752, 780, 781, 753), (777, 778, 779, 776), (773, 774, 775, 772), (769, 770, 771, 768), (756, 766, 767, 757), (763, 764, 765, 762), (759, 760, 761, 758), (755, 756, 757, 754), (751, 752, 753, 750), (75, 76, 141, 140), (64, 65, 143, 133), (73, 74, 147, 146), (72, 111, 151, 150), (70, 71, 155, 154), (110, 69, 157, 129), (67, 68, 128, 137), (789, 792, 786, 785), (792, 820, 787, 786), (819, 816, 815, 820), (817, 812, 811, 818), (813, 808, 807, 814), (809, 802, 801, 810), (805, 798, 797, 806), (803, 794, 793, 804), (799, 790, 789, 800), (791, 819, 820, 792), (816, 817, 818, 815), (812, 813, 814, 811), (808, 809, 810, 807), (795, 805, 806, 796), (802, 803, 804, 801), (798, 799, 800, 797), (794, 795, 796, 793), (790, 791, 792, 789), (76, 77, 132, 141), (65, 66, 136, 143), (74, 75, 140, 147), (111, 73, 146, 151), (71, 72, 150, 155), (69, 70, 154, 157), (148, 139, 124, 159), (865, 868, 836, 835), (856, 847, 833, 832), (868, 861, 837, 836), (869, 866, 865, 870), (867, 862, 861, 868), (826, 827, 858, 863), (863, 858, 857, 864), (828, 829, 852, 859), (859, 852, 851, 860), (821, 822, 848, 855), (855, 848, 847, 856), (830, 831, 844, 853), (853, 844, 843, 854), (849, 840, 839, 850), (841, 869, 870, 842), (866, 867, 868, 865), (825, 826, 863, 862), (862, 863, 864, 861), (827, 828, 859, 858), (858, 859, 860, 857), (845, 855, 856, 846), (829, 830, 853, 852), (852, 853, 854, 851), (822, 823, 849, 848), (848, 849, 850, 847), (844, 845, 846, 843), (840, 841, 842, 839), (145, 148, 159, 123), (20, 21, 80, 79), (31, 16, 84, 83), (18, 19, 88, 87), (29, 30, 92, 91), (16, 17, 94, 84), (27, 28, 98, 97), (903, 906, 883, 882), (915, 912, 911, 916), (913, 908, 907, 914), (875, 876, 904, 909), (909, 904, 903, 910), (905, 898, 897, 906), (901, 894, 893, 902), (878, 879, 890, 899), (899, 890, 889, 900), (895, 886, 885, 896), (873, 874, 915, 887), (887, 915, 916, 888), (912, 913, 914, 911), (908, 909, 910, 907), (876, 877, 905, 904), (904, 905, 906, 903), (891, 901, 902, 892), (898, 899, 900, 897), (894, 895, 896, 893), (879, 871, 891, 890), (890, 891, 892, 889), (886, 887, 888, 885), (25, 26, 102, 101), (23, 24, 106, 105), (21, 22, 108, 80), (19, 20, 79, 88), (30, 31, 83, 92), (17, 18, 87, 94), (28, 29, 91, 98), (944, 947, 933, 932), (948, 951, 928, 943), (952, 955, 931, 930), (956, 959, 942, 941), (951, 961, 929, 928), (962, 965, 940, 939), (966, 969, 938, 937), (970, 973, 936, 935), (947, 975, 934, 933), (955, 944, 932, 931), (959, 948, 943, 942), (961, 952, 930, 929), (965, 956, 941, 940), (969, 962, 939, 938), (973, 966, 937, 936), (975, 970, 935, 934), (974, 971, 970, 975), (923, 924, 967, 972), (972, 967, 966, 973), (968, 963, 962, 969), (964, 957, 956, 965), (917, 918, 953, 960), (960, 953, 952, 961), (958, 949, 948, 959), (919, 920, 945, 954), (954, 945, 944, 955), (921, 922, 974, 946), (946, 974, 975, 947), (971, 972, 973, 970), (924, 925, 968, 967), (967, 968, 969, 966), (963, 964, 965, 962), (950, 960, 961, 951), (957, 958, 959, 956), (918, 919, 954, 953), (953, 954, 955, 952), (949, 950, 951, 948), (920, 921, 946, 945), (945, 946, 947, 944), (26, 27, 97, 102), (24, 25, 101, 106), (22, 23, 105, 108), (103, 96, 73, 111), (81, 109, 69, 110), (100, 103, 111, 72), (78, 81, 110, 68), (352, 353, 432, 422), (365, 366, 430, 429), (354, 355, 426, 425), (367, 352, 422, 421), (356, 357, 418, 417), (406, 407, 491, 494), (408, 409, 487, 492), (410, 411, 483, 488), (412, 413, 477, 484), (401, 402, 473, 480), (414, 415, 469, 478), (403, 404, 465, 474), (405, 406, 494, 466), (407, 408, 492, 491), (409, 410, 488, 487), (411, 412, 484, 483), (400, 401, 480, 470), (413, 414, 478, 477), (402, 403, 474, 473), (415, 400, 470, 469), (404, 405, 466, 465), (454, 455, 539, 542), (456, 457, 535, 540), (458, 459, 531, 536), (460, 461, 525, 532), (449, 450, 521, 528), (462, 463, 517, 526), (451, 452, 513, 522), (453, 454, 542, 514), (455, 456, 540, 539), (457, 458, 536, 535), (459, 460, 532, 531), (448, 449, 528, 518), (461, 462, 526, 525), (450, 451, 522, 521), (463, 448, 518, 517), (452, 453, 514, 513), (502, 503, 587, 590), (504, 505, 583, 588), (506, 507, 579, 584), (508, 509, 573, 580), (497, 498, 569, 576), (510, 511, 565, 574), (499, 500, 561, 570), (501, 502, 590, 562), (503, 504, 588, 587), (505, 506, 584, 583), (507, 508, 580, 579), (496, 497, 576, 566), (509, 510, 574, 573), (498, 499, 570, 569), (511, 496, 566, 565), (500, 501, 562, 561), (550, 551, 635, 638), (552, 553, 631, 636), (554, 555, 627, 632), (556, 557, 621, 628), (545, 546, 617, 624), (558, 559, 613, 622), (547, 548, 609, 618), (549, 550, 638, 610), (551, 552, 636, 635), (553, 554, 632, 631), (555, 556, 628, 627), (544, 545, 624, 614), (557, 558, 622, 621), (546, 547, 618, 617), (559, 544, 614, 613), (548, 549, 610, 609), (659, 662, 687, 654), (662, 672, 640, 687), (598, 599, 682, 685), (600, 601, 678, 683), (602, 603, 674, 679), (604, 605, 668, 675), (593, 594, 664, 671), (606, 607, 660, 669), (595, 596, 656, 665), (597, 598, 685, 657), (599, 600, 683, 682), (601, 602, 679, 678), (603, 604, 675, 674), (592, 593, 671, 661), (605, 606, 669, 668), (594, 595, 665, 664), (607, 592, 661, 660), (596, 597, 657, 656), (645, 646, 731, 734), (647, 648, 727, 732), (649, 650, 723, 728), (651, 652, 717, 724), (640, 641, 713, 720), (653, 654, 709, 718), (642, 643, 705, 714), (644, 645, 734, 706), (646, 647, 732, 731), (648, 649, 728, 727), (650, 651, 724, 723), (687, 640, 720, 710), (652, 653, 718, 717), (641, 642, 714, 713), (654, 687, 710, 709), (643, 644, 706, 705), (750, 753, 739, 783), (754, 757, 782, 749), (757, 767, 736, 782), (761, 750, 783, 738), (694, 695, 777, 780), (696, 697, 773, 778), (698, 699, 769, 774), (700, 701, 763, 770), (689, 690, 759, 766), (702, 703, 755, 764), (691, 692, 751, 760), (693, 694, 780, 752), (695, 696, 778, 777), (697, 698, 774, 773), (699, 700, 770, 769), (688, 689, 766, 756), (701, 702, 764, 763), (690, 691, 760, 759), (703, 688, 756, 755), (692, 693, 752, 751), (793, 796, 784, 831), (797, 800, 823, 822), (801, 804, 830, 829), (796, 806, 821, 784), (807, 810, 828, 827), (811, 814, 826, 825), (815, 818, 788, 824), (800, 789, 785, 823), (804, 793, 831, 830), (806, 797, 822, 821), (810, 801, 829, 828), (814, 807, 827, 826), (818, 811, 825, 788), (820, 815, 824, 787), (740, 741, 816, 819), (742, 743, 812, 817), (744, 745, 808, 813), (746, 747, 802, 809), (736, 737, 798, 805), (748, 749, 794, 803), (738, 783, 790, 799), (739, 740, 819, 791), (741, 742, 817, 816), (743, 744, 813, 812), (745, 746, 809, 808), (782, 736, 805, 795), (747, 748, 803, 802), (737, 738, 799, 798), (749, 782, 795, 794), (783, 739, 791, 790), (839, 842, 873, 834), (843, 846, 871, 879), (847, 850, 872, 833), (851, 854, 878, 838), (846, 856, 832, 871), (857, 860, 877, 876), (861, 864, 875, 837), (842, 870, 874, 873), (850, 839, 834, 872), (854, 843, 879, 878), (860, 851, 838, 877), (864, 857, 876, 875), (870, 865, 835, 874), (787, 824, 866, 869), (788, 825, 862, 867), (823, 785, 840, 849), (786, 787, 869, 841), (824, 788, 867, 866), (784, 821, 855, 845), (831, 784, 845, 844), (785, 786, 841, 840), (885, 888, 921, 920), (889, 892, 880, 927), (893, 896, 919, 918), (897, 900, 884, 926), (892, 902, 917, 880), (907, 910, 925, 924), (911, 914, 923, 881), (888, 916, 922, 921), (896, 885, 920, 919), (900, 889, 927, 884), (902, 893, 918, 917), (906, 897, 926, 883), (910, 903, 882, 925), (914, 907, 924, 923), (916, 911, 881, 922), (874, 835, 912, 915), (836, 837, 908, 913), (877, 838, 898, 905), (832, 833, 894, 901), (872, 834, 886, 895), (835, 836, 913, 912), (837, 875, 909, 908), (871, 832, 901, 891), (838, 878, 899, 898), (833, 872, 895, 894), (834, 873, 887, 886), (922, 881, 971, 974), (925, 882, 963, 968), (883, 926, 957, 964), (884, 927, 949, 958), (881, 923, 972, 971), (882, 883, 964, 963), (880, 917, 960, 950), (926, 884, 958, 957), (927, 880, 950, 949)])
me_circle_001.polygons.foreach_set('use_smooth', [True] * 960)
me_circle_001.use_remesh_preserve_volume = False
me_circle_001.use_remesh_preserve_attributes = False
me_circle_001.use_mirror_vertex_groups = False
me_circle_001.update()

# ---- curves / text
cu_beziercurve = bpy.data.curves.new('BezierCurve', 'CURVE')
cu_beziercurve.dimensions = '3D'
_sp = cu_beziercurve.splines.new('BEZIER'); _sp.bezier_points.add(1)
_sp.bezier_points.foreach_set('co', [-2.5, 0.0, 0.0, 2.5, 0.0, 0.0])
_sp.bezier_points.foreach_set('handle_left', [-3.5, 0.0, -2.98e-08, 1.5, 0.0, 0.0])
_sp.bezier_points.foreach_set('handle_right', [-1.5, 0.0, 2.98e-08, 3.5, 0.0, 0.0])
for _p, _l, _r in zip(_sp.bezier_points, ['ALIGNED', 'ALIGNED'], ['ALIGNED', 'ALIGNED']): _p.handle_left_type = _l; _p.handle_right_type = _r
_sp.order_u = 0
_sp.order_v = 0
cu_beziercurve.use_path = True
cu_beziercurve.use_path_clamp = True
cu_beziercurve.bevel_resolution = 0
cu_beziercurve.fill_mode = 'HALF'

# ---- objects
ob_beziercurve = bpy.data.objects.new('BezierCurve', cu_beziercurve)
ob_circle_002 = bpy.data.objects.new('Circle.002', me_circle_004)
ob_ucx_t_2dx5_s = bpy.data.objects.new('UCX_T_2dx5_s', me_circle_002)
ob_circle = bpy.data.objects.new('Circle', me_circle)
ob_circle_001 = bpy.data.objects.new('Circle.001', me_circle_001)
ob_lamp = bpy.data.objects.new('Lamp', light_lamp)
ob_camera = bpy.data.objects.new('Camera', cam_camera)

# ---- transforms, parenting, visibility, modifiers, constraints
ob_beziercurve.location = (0.0, 0.0, 0.0)
ob_beziercurve.lineart.crease_threshold = 0.0
ob_circle_002.location = (0.0, 0.0, 0.0)
ob_circle_002.lineart.crease_threshold = 0.0
_m = ob_circle_002.modifiers.new('Array', 'ARRAY')
_m.count = 20
_m = ob_circle_002.modifiers.new('Curve', 'CURVE')
_m.object = ob_beziercurve
ob_ucx_t_2dx5_s.location = (0.0, 0.0, 0.0)
ob_ucx_t_2dx5_s.hide_viewport = True
ob_ucx_t_2dx5_s.lineart.crease_threshold = 0.0
ob_circle.location = (0.0, 0.0, 0.0)
ob_circle.hide_viewport = True
ob_circle.lineart.crease_threshold = 0.0
ob_circle_001.location = (0.0, 0.0, 0.0)
ob_circle_001.hide_viewport = True
ob_circle_001.lineart.crease_threshold = 0.0
ob_lamp.location = (4.076, 1.005, 5.904)
ob_lamp.rotation_euler = (0.6503, 0.05522, 1.866)
ob_lamp.lock_rotations_4d = False
ob_lamp.empty_display_type = 'ARROWS'
ob_lamp.color = (0.0, 0.0, 0.0, 0.0)
ob_lamp.hide_viewport = True
ob_lamp.lineart.crease_threshold = 0.0
ob_camera.location = (7.481, -6.508, 5.344)
ob_camera.rotation_euler = (1.109, 0.01082, 0.8149)
ob_camera.lock_rotations_4d = False
ob_camera.empty_display_type = 'ARROWS'
ob_camera.color = (0.0, 0.0, 0.0, 0.0)
ob_camera.hide_viewport = True
ob_camera.display_type = 'WIRE'
ob_camera.lineart.crease_threshold = 0.0

# ---- collection membership
col_collection_1.objects.link(ob_beziercurve)
col_collection_1.objects.link(ob_circle_002)
col_collection_1.objects.link(ob_ucx_t_2dx5_s)
col_collection_1.objects.link(ob_circle)
col_collection_1.objects.link(ob_circle_001)
col_collection_1.objects.link(ob_lamp)
col_collection_1.objects.link(ob_camera)

# ---- scene / render settings (as saved in the file)
scene.camera = ob_camera
scene.frame_start = 1; scene.frame_end = 250; scene.frame_set(1)
scene.render.engine = 'BLENDER_EEVEE_NEXT'
scene.render.resolution_percentage = 50
scene.render.dither_intensity = 0.0
scene.cycles.use_denoising = False
scene.cycles.samples = 10
scene.cycles.sampling_pattern = 'TABULATED_SOBOL'
scene.cycles.light_sampling_threshold = 0.0
scene.cycles.use_adaptive_sampling = False
scene.cycles.use_light_tree = False
scene.cycles.blur_glossy = 0.0
scene.cycles.pixel_filter_type = 'GAUSSIAN'
scene.cycles.sample_clamp_indirect = 0.0
scene.view_settings.view_transform = 'Standard'
bpy.context.view_layer.update()
